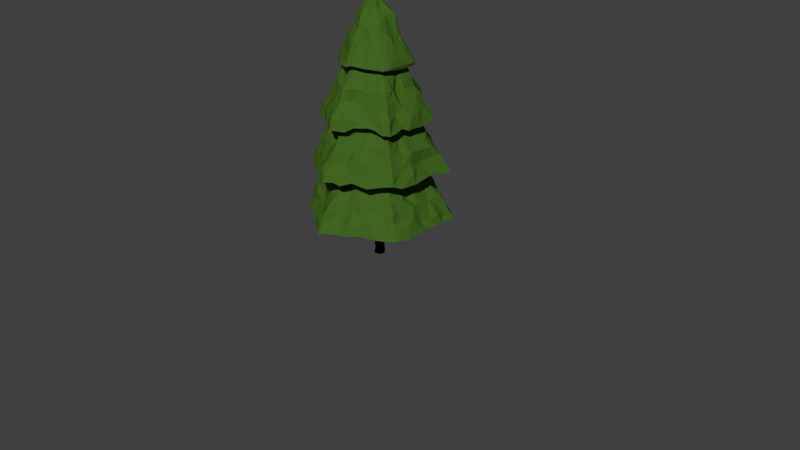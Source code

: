 # Source: Tree01_lwp.blend  (saved by Blender 2.76.0; exported with 4.5.12 LTS)
import bpy
from mathutils import Matrix  # noqa: F401  (used for matrix-valued properties, if any)

bpy.ops.wm.read_factory_settings(use_empty=True)
scene = bpy.context.scene
scene.name = 'Scene'

# ---- collections
col_collection_1 = bpy.data.collections.new('Collection 1'); scene.collection.children.link(col_collection_1)

# ---- materials (node trees are filled in below, after node groups)
mat_material = bpy.data.materials.new('Material')
mat_material.alpha_threshold = 0.0
mat_material.diffuse_color = (0.05411, 0.1293, 0.01449, 1.0)
mat_material.roughness = 0.5
mat_material_001 = bpy.data.materials.new('Material.001')
mat_material_001.alpha_threshold = 0.0
mat_material_001.diffuse_color = (0.02503, 0.004934, 0.001137, 1.0)
mat_material_001.roughness = 0.5

# ---- material node trees
mat_material.use_nodes = True; mat_material.node_tree.nodes.clear()
_N = mat_material.node_tree.nodes; _L = mat_material.node_tree.links
n0 = _N.new('ShaderNodeOutputMaterial'); n0.name = 'Material Output'; n0.location = (300, 300)
n1 = _N.new('ShaderNodeBsdfDiffuse'); n1.name = 'Diffuse BSDF'; n1.location = (10, 300)
n1.inputs[0].default_value = (0.05411, 0.1293, 0.01449, 1.0)
_L.new(n1.outputs[0], n0.inputs[0])
n0.is_active_output = True
mat_material_001.use_nodes = True; mat_material_001.node_tree.nodes.clear()
_N = mat_material_001.node_tree.nodes; _L = mat_material_001.node_tree.links
n0 = _N.new('ShaderNodeOutputMaterial'); n0.name = 'Material Output'; n0.location = (300, 300)
n1 = _N.new('ShaderNodeBsdfDiffuse'); n1.name = 'Diffuse BSDF'; n1.location = (10, 300)
n1.inputs[0].default_value = (0.02503, 0.004934, 0.001137, 1.0)
_L.new(n1.outputs[0], n0.inputs[0])
n0.is_active_output = True

# ---- world
world_world = bpy.data.worlds.new('World'); scene.world = world_world
world_world.color = (0.05088, 0.05088, 0.05088)
world_world.use_sun_shadow = False
world_world.sun_shadow_jitter_overblur = 0.0
world_world.cycles.sampling_method = 'MANUAL'
world_world.cycles.sample_map_resolution = 256

# ---- cameras
cam_camera = bpy.data.cameras.new('Camera')
cam_camera.clip_end = 100.0
cam_camera.lens = 35.0
cam_camera.sensor_width = 32.0
cam_camera.sensor_height = 18.0
cam_camera.ortho_scale = 7.314
cam_camera.dof.focus_distance = 0.0

# ---- meshes
me_circle = bpy.data.meshes.new('Circle')
me_circle.from_pydata([(-0.03657, 0.02112, 2.697e-05), (0.06567, -0.0464, 1.226e-06), (0.09233, -0.05529, 0.5403), (0.2459, 0.144, 2.45), (-0.6351, 0.3667, 1.719), (-0.6502, -0.3754, 1.706), (0.6426, -0.371, 1.713), (-0.00367, -0.4304, 1.899), (0.3614, -0.2086, 1.917), (0.3485, 0.2012, 1.937), (-1.641e-08, 0.8766, 1.153), (-0.7839, 0.4526, 1.136), (-0.7325, -0.4235, 1.172), (6.142e-08, -0.8781, 1.152), (0.7364, -0.4245, 1.177), (0.8, 0.4619, 1.126), (0.007022, 0.4953, 1.252), (-0.4299, 0.2521, 1.252), (-0.4276, -0.2469, 1.254), (0.4181, -0.2523, 1.26), (0.4421, 0.2472, 1.243), (0.003825, 0.9531, 0.5723), (-0.8349, 0.482, 0.5673), (-0.8049, -0.4647, 0.5815), (5.827e-08, -0.9816, 0.5602), (0.8275, -0.4777, 0.5708), (0.8396, 0.4847, 0.5651), (0.01062, 0.4764, 2.355), (0.002671, -0.4615, 2.356), (0.4157, 0.2411, 2.355), (-0.001671, 0.0003264, 3.137), (-0.001331, 0.05642, -0.0001527), (-0.02553, 0.01702, 3.577e-05), (0.08334, -0.04931, 0.2828), (0.2625, -0.0432, 2.446), (-0.3002, 0.5284, 1.751), (-0.3213, -0.5289, 1.736), (0.2988, -0.5279, 1.758), (0.6387, 2.98e-08, 1.713), (0.3134, 0.5209, 1.754), (-1.338e-09, 0.4832, 2.098), (0.4608, -0.2661, 2.127), (-0.4509, 0.2593, 2.055), (-0.4511, -0.2604, 2.12), (-0.3678, 0.04112, 1.901), (0.2238, 0.2893, 1.907), (-0.4941, 0.2774, 1.813), (-0.3717, 0.6551, 1.161), (-0.7861, 0.06754, 1.131), (0.3041, -0.6876, 1.172), (0.7718, 5.96e-08, 1.144), (0.4122, 0.652, 1.142), (-4.997e-09, 0.6832, 1.538), (0.5487, 0.3168, 1.508), (-0.00739, -0.658, 1.499), (0.5479, -0.32, 1.608), (-0.567, -0.3262, 1.508), (-0.2355, -0.3322, 1.274), (0.1927, -0.3699, 1.264), (-0.0004694, -0.6995, 1.203), (-0.002962, 0.6665, 1.21), (-0.6389, 0.3717, 1.219), (-0.4105, 0.711, 0.5756), (-0.8266, 8.941e-08, 0.5724), (-0.3916, -0.7139, 0.5786), (0.4251, -0.7024, 0.5756), (0.8336, -0.003273, 0.5696), (0.4232, 0.733, 0.5611), (0.607, 0.3505, 0.8909), (5.123e-08, -0.7225, 0.9058), (0.5799, -0.3376, 0.9625), (-0.1949, 0.3902, 2.359), (0.4273, -0.1801, 2.359), (-0.3838, -0.2032, 2.334), (-0.3072, 0.1765, 2.448), (0.4597, -0.2539, 0.5369), (-0.4384, -0.278, 0.5538), (-0.4694, 0.21, 0.5848), (-0.2435, 0.1406, 2.744), (-0.4812, -0.08471, 0.5865), (0.2272, -0.3778, 0.5532), (-0.2925, 0.3839, 0.554), (-0.2313, -0.4005, 0.5333), (0.3975, 0.04169, 0.551), (0.188, 0.3357, 2.34), (-0.3198, 0.5539, 0.9154), (-0.3092, -0.5356, 0.9028), (0.688, -0.0009899, 0.8282), (-0.6219, -0.08905, 0.8968), (0.3307, -0.5728, 0.9285), (-0.5732, -0.07885, 1.219), (0.2991, -0.5163, 1.233), (0.2957, 0.5122, 1.179), (-0.2906, -0.5443, 1.477), (0.2298, -0.4205, 1.841), (-0.1829, -0.4061, 1.845), (-0.2682, 0.3599, 2.103), (-0.1991, -0.3799, 2.105), (0.4072, 1.49e-08, 2.094), (-0.04486, -0.03013, -5.313e-05), (0.05875, 0.02986, -1.029e-05), (-0.06495, 0.02996, 0.5386), (-0.06166, -0.03546, 0.1401), (-0.2551, 0.1313, 2.447), (-0.1542, 0.6289, 1.738), (-0.6198, 0.1818, 1.734), (-0.554, -0.4349, 1.697), (0.1632, -0.6461, 1.71), (0.6166, -0.1709, 1.745), (0.4633, 0.4389, 1.744), (0.5235, 0.2944, 1.894), (-0.007559, 0.3529, 2.386), (0.008533, -0.5818, 1.967), (-0.5456, 0.315, 1.925), (0.3702, -0.1389, 1.897), (-0.5728, -0.3309, 1.72), (-0.1494, 0.7666, 1.198), (-0.7904, 0.3274, 1.128), (-0.6349, -0.5147, 1.152), (0.1972, -0.7866, 1.137), (0.7731, -0.3322, 1.142), (-1.07e-08, 0.7934, 1.346), (0.6835, 0.3938, 1.317), (0.006461, -0.7518, 1.322), (0.4668, -0.2706, 1.714), (-0.4766, -0.2752, 1.717), (0.7115, 0.3919, 1.151), (-0.4949, -0.2836, 1.232), (5.711e-08, -0.794, 1.185), (-0.7174, 0.4184, 1.153), (-0.2249, 0.8737, 0.5483), (-0.7871, 0.3416, 0.5941), (-0.6964, -0.5494, 0.5752), (0.1963, -0.8529, 0.5683), (0.8646, -0.2924, 0.5499), (0.6423, 0.6285, 0.5503), (0.7399, 0.4272, 0.742), (5.475e-08, -0.8889, 0.7657), (0.5385, -0.3122, 1.092), (-0.05431, 0.4624, 2.36), (0.7424, 0.4276, 0.6042), (-0.02281, 0.3051, 0.5482), (0.04438, -0.7026, 0.5328), (-0.002738, 0.4437, 2.418), (-0.122, -0.07044, 2.956), (-0.3556, 0.2073, 2.423), (0.1118, 0.06456, 2.949), (0.4136, -0.2398, 2.35), (4.078e-08, -0.1394, 2.955), (-0.03105, -0.06985, -0.000173), (-0.06431, -0.03539, 0.438), (-0.2709, -0.02578, 2.453), (-0.4159, 0.4797, 1.728), (-0.6164, -0.1625, 1.734), (0.4504, -0.44, 1.749), (0.6434, 0.1293, 1.706), (0.1788, 0.6318, 1.715), (0.3196, 0.1861, 2.298), (-0.006838, 0.6125, 1.938), (0.5267, -0.3041, 1.912), (-0.3076, 0.1747, 2.29), (-0.5196, -0.2984, 1.912), (0.4456, 0.2626, 1.877), (0.0001408, 0.645, 1.817), (-0.1949, -0.7827, 1.141), (0.1875, 0.7699, 1.154), (7.083e-10, 0.5215, 1.699), (-0.6651, 0.383, 1.298), (-0.002651, -0.5732, 1.665), (-0.1045, -0.4139, 1.27), (0.2906, -0.3328, 1.247), (0.4235, 0.09273, 1.26), (0.09215, 0.4056, 1.279), (0.5174, 0.2987, 1.25), (-0.6438, -0.3666, 1.172), (-0.5208, 0.3015, 1.232), (-0.5912, 0.6464, 0.5539), (-0.8466, -0.2201, 0.5606), (-0.2591, -0.8364, 0.5587), (0.6158, -0.6187, 0.5627), (0.4908, 0.2876, 1.066), (-0.0001788, 0.8581, 0.7269), (0.718, -0.4145, 0.7245), (-0.5358, 0.3094, 1.089), (-0.755, -0.4359, 0.754), (-0.004232, -0.4179, 2.405), (-0.3881, 0.2202, 2.386), (-0.03915, 0.689, 0.551), (0.09313, -0.002977, 0.5403), (0.06495, 0.03563, 0.4082), (2.914e-08, 0.1419, 2.957), (-0.3461, -0.2019, 2.481), (0.09288, -0.05363, 2.936), (0.1214, -0.2102, 2.741), (0.1158, -0.3427, 2.466), (0.2558, 0.03183, 2.657), (0.3988, -0.08511, 2.443), (0.3563, 0.1192, 2.507), (-0.1022, 0.177, 2.721), (-0.1862, 0.3569, 2.454), (-0.3417, -0.1302, 2.51), (-0.01825, -0.3818, 2.484), (0.1158, 0.2384, 2.769), (0.1306, 0.3049, 2.522), (-0.1765, -0.02909, 0.5518), (-0.6334, 0.00733, 0.5609), (-0.3759, 0.1073, 0.5978), (0.1254, -0.1959, 0.5601), (0.3991, -0.5209, 0.5596), (0.3137, -0.2682, 0.5696), (0.1412, -0.4534, 0.557), (-0.1585, 0.2243, 0.5369), (-0.295, -0.515, 0.542), (-0.09591, -0.3884, 0.5842), (0.6201, 0.004964, 0.5546), (0.4518, -0.1388, 0.567), (0.3014, 0.5258, 0.5587), (-0.1095, 0.3602, 2.325), (-0.1674, -0.2694, 2.459), (-0.1662, -0.3358, 2.414), (-0.289, 0.04134, 2.446), (0.1187, -0.29, 2.471), (0.05901, -0.4355, 2.372), (0.2713, 0.2786, 2.338), (-0.3837, 0.6646, 0.7575), (-0.2689, 0.4657, 1.089), (-0.2526, 0.6521, 0.8296), (-0.3658, -0.6335, 0.736), (-0.1595, -0.6413, 0.9128), (-0.4912, -0.4858, 0.9313), (0.7345, 9.686e-08, 0.7378), (0.526, 5.215e-08, 1.082), (0.6398, -0.1825, 0.9155), (-0.7263, 6.706e-08, 0.7329), (-0.5326, -0.04909, 1.085), (-0.6497, -0.1825, 0.9214), (0.2544, -0.433, 1.058), (0.3638, 0.6607, 0.7602), (0.267, 0.4625, 1.087), (0.1711, 0.6614, 0.9266), (-0.5018, 0.0009308, 1.228), (0.2932, -0.6049, 1.197), (0.147, -0.6001, 1.184), (0.261, 0.6401, 1.15), (0.1374, 0.5859, 1.221), (-0.2551, 0.4419, 1.222), (-0.3405, 0.5898, 1.162), (-0.01332, 0.6005, 1.232), (-0.2883, -0.6295, 1.175), (0.6078, 0.2341, 1.226), (-0.3385, -0.6078, 1.32), (-0.128, -0.5508, 1.507), (-0.4379, -0.4294, 1.534), (0.6689, 0.01233, 1.303), (0.4518, 0.008384, 1.692), (0.5512, -0.1645, 1.513), (-0.6809, -3.725e-09, 1.339), (-0.4837, -1.118e-08, 1.719), (0.4603, -0.411, 1.537), (0.1408, -0.573, 1.521), (0.4144, 0.4362, 1.49), (-0.2273, 0.3937, 1.704), (-0.4145, 0.3888, 1.509), (-0.1396, 0.5709, 1.52), (0.2415, -0.3864, 1.867), (0.1329, -0.485, 1.793), (-0.2711, 0.4562, 1.786), (-0.2219, -0.3703, 1.879), (-0.2545, -0.4686, 1.764), (0.4319, 0.01273, 1.857), (0.5449, 0.009222, 1.751), (0.4869, 0.142, 1.818), (-0.4934, 0.1073, 1.823), (-0.2751, 0.4765, 1.925), (-0.2272, 0.3278, 2.226), (-0.3467, 0.3108, 2.056), (-0.2543, -0.5232, 1.899), (0.6214, -0.002159, 1.843), (0.4161, 0.1244, 2.095), (-0.5592, -0.02017, 1.879), (-0.4408, -0.1247, 2.112), (0.2995, -0.4276, 1.885), (0.1149, 0.4445, 2.107), (-0.0419, -0.05482, 0.1351), (-0.06459, 0.00625, 0.4235), (0.1495, 0.5868, 1.935), (0.3692, -0.4133, 1.821), (-0.3159, 0.05152, 2.307), (-0.5295, -0.1819, 1.897), (0.6141, 0.08089, 1.846), (-0.1092, -0.3773, 2.202), (-0.08643, -0.5881, 1.917), (-0.4435, 0.3471, 1.902), (-0.5755, 0.1629, 1.784), (-0.5546, -0.2471, 1.792), (0.5508, -0.1518, 1.798), (-0.1348, 0.537, 1.772), (-0.4164, 0.3967, 1.748), (0.4396, 0.4404, 1.821), (0.136, 0.5396, 1.774), (0.09394, 0.4261, 1.825), (0.1201, -0.5425, 1.729), (-0.1306, 0.4926, 1.727), (-0.335, 0.3093, 1.693), (0.3164, 0.3441, 1.698), (0.1421, -0.517, 1.738), (-0.4536, -0.1355, 1.703), (0.4686, 0.1355, 1.711), (-0.3438, -0.3245, 1.703), (-0.1749, -0.6838, 1.305), (0.6283, -0.2088, 1.192), (0.7009, 0.1977, 1.223), (0.5052, 0.1479, 1.207), (-0.1089, -0.5101, 1.259), (0.5115, 0.4846, 1.166), (0.1344, 0.5286, 1.268), (0.158, -0.6548, 1.162), (0.5403, -0.4892, 1.187), (0.3641, -0.3344, 1.238), (-0.6498, -0.2039, 1.186), (0.1491, 0.5637, 1.104), (-0.554, 0.08315, 1.085), (-0.7195, -0.2123, 0.7289), (0.7508, 0.2123, 0.7475), (-0.1815, -0.739, 0.7356), (-0.1143, 0.5035, 1.062), (-0.6173, 0.4704, 0.7248), (-0.3004, 0.24, 2.408), (0.426, 0.406, 0.5409), (0.145, 0.6393, 0.5831), (0.05481, -0.001901, 0.1115), (0.001002, 0.0461, 0.09396), (0.01606, 0.03539, 0.139), (0.648, -0.1622, 0.5962), (0.6505, 0.1878, 0.5639), (-0.1325, 0.6427, 0.5756), (-0.2059, 0.1981, 0.5454), (0.2024, -0.6216, 0.5605), (0.4844, -0.4023, 0.5411), (-0.6505, 0.1878, 0.5718), (-0.6505, -0.1878, 0.5411), (-0.1906, 0.07771, 0.5761), (0.0724, -0.2258, 0.556), (-0.09455, 0.2597, 0.5725), (-0.1457, -0.1215, 0.5317), (-0.2195, 0.3228, 2.327), (0.3879, 0.06951, 2.327), (0.2274, -0.3657, 2.357), (0.7458, -0.2123, 0.7445), (-0.7382, 0.2123, 0.74), (0.1668, -0.7135, 0.718), (0.5901, 0.5687, 0.668), (-0.4989, 0.1201, 1.195), (0.5041, -0.1479, 1.203), (-0.4932, -0.4672, 1.324), (-0.6994, 0.2134, 1.259), (0.5467, 0.5132, 1.276), (0.4148, -0.1665, 1.887), (-0.4366, 0.1352, 1.88), (-0.1571, 0.5534, 1.922), (-0.36, -0.3909, 1.923), (-0.5403, 0.1457, 1.89), (0.1621, -0.6158, 1.837), (0.367, 0.3628, 1.892), (0.0009654, -0.07897, 3.857e-05), (-0.0826, -0.04609, 0.5403), (-0.009602, -0.1137, 0.5403), (-0.003535, 0.2936, 2.449), (-0.2294, -0.1662, 2.453), (0.007748, -0.288, 2.451), (0.2627, -0.107, 2.435), (0.001514, 0.7036, 1.751), (-0.6516, 0.2726, 1.699), (0.003162, -0.7353, 1.715), (0.6341, -0.2777, 1.719), (0.5589, 0.3827, 1.752), (0.6182, 0.3642, 1.734), (4.668e-08, -0.7081, 1.842), (0.2511, -0.1415, 2.446), (-0.6065, 0.3502, 1.837), (-0.2547, -0.1449, 2.457), (-0.3538, 0.2055, 1.927), (4.758e-08, -0.6843, 1.737), (-0.0001264, 0.4461, 1.854), (-0.007321, 0.8476, 1.177), (0.1159, -0.8054, 1.158), (-1.356e-08, 0.8466, 1.248), (-0.4159, 0.2368, 1.799), (5.919e-08, -0.8392, 1.244), (-0.4112, -0.2374, 1.8), (-0.4529, 0.1845, 1.235), (5.926e-08, -0.8391, 1.154), (-1.026e-09, 0.5479, 1.264), (0.732, 0.5417, 0.5675), (0.777, 0.4491, 0.6464), (-2.271e-09, 0.5452, 1.166), (5.651e-08, -0.9246, 0.663), (0.4926, -0.2839, 1.185), (-0.7642, 0.4412, 0.6339), (-0.4751, -0.2743, 1.168), (-0.4094, -0.2416, 2.337), (0.007836, 0.4661, 2.328), (-0.009721, -0.2991, 2.462), (-0.4105, -0.2194, 2.317), (0.179, -0.08058, 0.5395), (-0.7445, 0.4298, 0.6065), (-0.05251, -0.02922, 3.045), (0.06969, 0.04387, 3.008), (4.026e-08, -0.04368, 3.046), (-0.05394, -0.06981, 0.5403), (0.03356, -0.09739, 0.5403), (-0.005074, -0.08431, 0.2095), (-0.154, 0.2202, 2.447), (-0.1666, -0.1994, 2.45), (0.1036, -0.2309, 2.469), (-0.2349, -0.5886, 1.726), (0.3761, -0.4697, 1.763), (-4.858e-09, 0.5576, 2.012), (-0.001623, -0.5089, 2.115), (0.4904, -0.279, 2.021), (-0.1376, 0.3614, 1.886), (0.1806, -0.2917, 1.929), (-0.464, -0.269, 1.824), (0.5051, -0.2887, 1.799), (-0.4423, 0.6186, 1.161), (-0.7552, -0.1149, 1.159), (-0.3716, -0.67, 1.15), (0.4869, -0.6208, 1.136), (-2.145e-09, 0.5895, 1.611), (-0.6007, 0.3465, 1.467), (0.5177, 0.2989, 1.616), (-0.6235, -0.36, 1.431), (-0.1926, 0.3643, 1.269), (-0.4103, -0.0005794, 1.269), (0.182, 0.361, 1.275), (0.6071, -0.3719, 1.18), (0.5849, 0.317, 1.219), (0.8376, 0.121, 0.5661), (0.335, 0.7812, 0.5612), (0.5595, 0.323, 0.9805), (-0.00287, 0.7871, 0.8543), (0.6896, -0.3982, 0.8293), (-0.5933, 0.3426, 1.007), (-0.7022, -0.4083, 0.8619), (0.0811, 0.05501, 0.5403), (-0.5565, -0.3213, 0.5567), (0.004771, 0.2367, 2.828), (-0.2988, -0.1725, 2.634), (-0.1697, 0.09796, 2.841), (0.2594, 0.1505, 2.632), (0.2238, -0.1288, 2.759), (4.236e-08, -0.3334, 2.627), (0.1973, -0.1832, 2.677), (0.2607, 0.09563, 2.623), (-0.1731, 0.1666, 2.735), (-0.2189, -0.1128, 2.725), (0.002214, -0.2581, 2.728), (0.1722, 0.39, 2.358), (0.4009, -0.2466, 0.5451), (-0.2783, 0.4819, 0.5522), (-0.3809, 0.2344, 0.5529), (-0.07546, -0.1654, 0.536), (-0.03644, -0.4995, 0.5718), (-0.2891, -0.3672, 0.5604), (0.4082, 0.2108, 0.5563), (0.4646, -0.06655, 0.5741), (0.04113, 0.03637, 0.07419), (0.002901, 0.06029, 0.2444), (-0.01925, 0.04251, 0.2625), (0.02556, 0.5137, 0.5606), (0.2651, 0.4191, 0.554), (0.00239, 0.3777, 2.361), (0.4255, -0.1714, 2.34), (-0.4085, 0.7076, 0.6699), (-0.3003, 0.5245, 1.012), (-0.6311, 0.3644, 0.9084), (-0.3789, -0.6564, 0.6346), (-0.0778, -0.6823, 0.9096), (-0.3944, -0.5006, 0.9101), (0.7564, 1.08e-07, 0.6338), (0.5875, 0.001983, 0.9969), (0.6007, 0.2738, 0.8922), (-0.7842, -0.07944, 0.6755), (-0.6423, -0.2701, 0.9016), (-0.648, 0.08382, 0.8691), (0.3948, -0.6839, 0.6536), (0.5386, -0.4548, 0.8274), (0.3945, 0.6833, 0.6532), (0.305, 0.5291, 0.9344), (0.4214, 0.5314, 0.8263), (-0.6466, -0.05617, 1.174), (-0.5479, -0.2342, 1.22), (-0.5626, 0.09454, 1.166), (0.2364, -0.4095, 1.254), (0.3338, -0.5585, 1.216), (0.5244, -0.3881, 1.205), (0.234, -0.5465, 1.22), (0.1923, 0.4472, 1.282), (0.2418, 0.5871, 1.154), (0.3751, 0.4769, 1.207), (-0.2628, 0.3947, 1.261), (-0.2713, 0.5525, 1.203), (-0.5044, 0.3663, 1.197), (-0.2135, -0.4277, 1.259), (-0.3214, -0.5288, 1.195), (-0.4111, -0.417, 1.204), (0.4625, -0.01013, 1.227), (0.6522, 0.0005174, 1.219), (-0.05613, -0.5908, 1.507), (-0.3993, -0.5001, 1.461), (0.5182, -0.007624, 1.595), (0.5798, 0.2468, 1.528), (0.5919, -0.08226, 1.534), (-0.732, -1.863e-09, 1.245), (-0.5692, 0.06119, 1.516), (0.4, -0.5948, 1.234), (0.2534, -0.4389, 1.61), (0.2079, -0.5245, 1.516), (0.3643, 0.6309, 1.243), (0.2547, 0.4636, 1.579), (0.08465, 0.6402, 1.537), (-0.5075, 0.3637, 1.511), (-0.2211, 0.5474, 1.53), (0.4083, -0.3049, 1.821), (0.1637, 0.3554, 1.875), (0.2481, 0.4297, 1.795), (0.005802, 0.5654, 1.819), (0.3175, 0.396, 1.838), (-0.2012, 0.348, 1.88), (-0.004486, -0.5509, 1.791), (-0.313, -0.3981, 1.815), (0.4963, -0.01514, 1.773), (0.5001, 0.21, 1.835), (0.4706, -0.104, 1.807), (-0.3822, -0.02804, 1.884), (-0.5183, 0.001021, 1.81), (-0.4795, -0.2027, 1.837), (-0.2977, 0.5157, 1.827), (-0.2754, -0.5447, 1.844), (-0.2787, -0.358, 2.116), (0.3554, 1.118e-08, 2.189), (0.406, 0.2288, 2.093), (-0.4005, 0.008121, 2.085), (0.3951, -0.3103, 2.125), (0.1649, -0.4102, 2.11), (0.04138, 0.4691, 2.077), (0.2325, 0.3811, 2.088), (-0.06888, -0.04139, 0.2705), (-0.04129, -0.05445, 0.3337), (0.03311, -0.07699, 0.3554), (-0.004565, -0.08742, 0.3535), (-0.06876, 0.03973, 0.36), (-0.1258, 0.2335, 2.446), (0.2144, 0.1794, 2.453), (-0.2373, 0.5728, 1.741), (-0.6238, 0.0911, 1.734), (0.2307, -0.5683, 1.754), (0.6418, -0.09088, 1.71), (0.3656, 0.5029, 1.744), (0.4761, 0.2749, 2.008), (-0.0002035, 0.4543, 2.211), (0.3485, -0.2036, 2.261), (-0.3812, -0.2182, 2.234), (-0.2606, -0.2602, 1.914), (0.07475, -0.384, 1.9), (0.357, -0.05324, 1.913), (-0.451, 0.2582, 1.863), (-0.5207, -0.3059, 1.786), (0.5621, 0.3258, 1.77), (0.001964, 0.4975, 1.838), (-0.2436, 0.7076, 1.189), (-0.4809, -0.6104, 1.146), (0.7831, -0.1113, 1.135), (0.5367, 0.5874, 1.141), (-7.85e-09, 0.725, 1.434), (-0.5044, 0.291, 1.663), (0.6128, 0.3538, 1.423), (5.475e-08, -0.709, 1.424), (-0.5273, -0.3008, 1.602), (0.4418, -0.1713, 1.246), (0.5427, -0.3126, 1.215), (-0.5484, -0.3166, 1.186), (-0.3138, 0.7855, 0.5664), (-0.8208, 0.121, 0.5757), (-0.5316, -0.657, 0.5682), (0.3168, -0.7908, 0.5629), (0.6847, 0.3953, 0.8254), (0.003124, 0.6404, 1.038), (5.299e-08, -0.8134, 0.841), (-0.7032, 0.4058, 0.8416), (-0.5348, -0.3071, 1.052), (0.3639, 0.2821, 2.362), (0.4057, -0.2493, 2.339), (-0.007711, 0.06689, 0.5492), (-0.5702, 0.3203, 0.5357), (1.324e-08, 0.306, 2.61), (-0.1874, -0.1082, 2.854), (-0.2782, 0.1538, 2.611), (0.2053, 0.1185, 2.866), (0.2765, -0.1597, 2.618), (4.131e-08, -0.2168, 2.854), (-0.03499, -0.02739, 4.98e-06), (0.06769, 0.01165, -0.0001313), (-0.0002901, -0.07287, 0.109), (-0.2143, 0.1776, 2.447), (-0.2687, -0.1074, 2.463), (-0.03369, -0.2794, 2.448), (0.2252, -0.1674, 2.448), (0.2546, 0.1339, 2.457), (0.04592, 0.2808, 2.455), (-0.5325, 0.4074, 1.737), (-0.6231, -0.248, 1.727), (-0.1486, -0.6422, 1.719), (0.5575, -0.4203, 1.709), (0.6056, -0.3496, 1.837), (-0.2695, 0.1493, 2.383), (-0.5949, -0.3435, 1.829), (-0.304, 0.239, 1.911), (-0.1346, -0.3442, 1.904), (0.2842, -0.2281, 1.931), (0.08754, 0.4106, 1.873), (-0.5546, 0.32, 1.747), (-0.4335, -0.249, 1.87), (0.3955, 0.2359, 1.92), (4.421e-08, -0.4656, 1.882), (-1.269e-08, 0.7051, 1.772), (-0.6677, 0.5344, 1.121), (-0.1012, -0.8429, 1.137), (0.7812, 0.3338, 1.136), (0.09316, 0.798, 1.193), (-0.0003815, 0.4925, 1.809), (-0.7016, 0.405, 1.226), (0.3974, 0.2294, 1.79), (0.718, -0.4145, 1.237), (-0.3601, 0.298, 1.247), (-0.3936, -0.1398, 1.283), (-0.004469, -0.5834, 1.253), (-0.7289, 0.5363, 0.5711), (-0.814, -0.3631, 0.5795), (-0.1067, -0.9111, 0.5634), (0.737, -0.5488, 0.5627), (0.8341, 0.2724, 0.5655), (0.1957, 0.8478, 0.5693), (0.4706, 0.2717, 1.165), (-0.009579, -0.5709, 1.12), (0.7786, -0.4495, 0.6453), (-0.4896, 0.2845, 1.181), (-0.7692, -0.4441, 0.6379), (0.4291, 0.1758, 2.358), (0.4117, 0.2268, 2.33), (-1.967e-08, 0.8597, 0.5987), (-0.02984, 0.0453, 0.5403), (-0.7445, -0.4298, 0.6114), (0.008928, -0.1929, 0.5558), (3.444e-08, 0.05258, 3.051), (0.05854, -0.2346, 2.736), (0.05706, -0.3259, 2.559), (0.2641, -0.07177, 2.696), (-0.04817, 0.2166, 2.725), (-0.04315, 0.2746, 2.611), (-0.1714, 0.2034, 2.64), (-0.2117, 0.05173, 2.756), (-0.265, -0.07802, 2.607), (-0.1608, -0.1811, 2.737), (-0.1061, -0.2964, 2.633), (0.0479, 0.2747, 2.614), (-0.7445, 7.59e-08, 0.5929), (0.277, -0.2857, 0.5766), (-0.2193, 0.2942, 0.5223), (-0.3512, 0.6306, 0.5791), (-0.09113, 0.4698, 0.577), (-0.1863, -0.3155, 0.5692), (0.2741, -0.005678, 0.5477), (0.7445, 1.02e-07, 0.5828), (0.4625, 0.06676, 0.5377), (0.06592, 0.04342, 0.2823), (0.03756, 0.0305, 0.1772), (0.07971, -0.01727, 0.2873), (0.07851, 0.01032, 0.2882), (0.05404, -0.01293, 0.2124), (0.1371, 0.2375, 0.5396), (0.2616, 0.6378, 0.5714), (0.3604, 0.2874, 0.5617), (-0.2672, -0.3384, 2.345), (-0.05592, -0.4205, 2.391), (0.09498, -0.2672, 2.487), (0.05149, 0.361, 2.371), (-0.407, 0.6165, 0.8417), (-0.2833, 0.3834, 1.16), (-0.4664, 0.4857, 0.9243), (-0.2413, -0.6004, 0.916), (-0.5603, -0.4229, 0.9195), (0.6765, 0.07693, 0.8415), (-0.6906, 5.588e-08, 0.8287), (-0.4954, 1.118e-08, 1.181), (-0.6099, 0.2557, 0.8961), (0.3636, -0.6276, 0.7572), (0.4816, -0.4748, 0.9185), (0.07756, -0.6819, 0.9093), (0.2888, 0.6744, 0.8403), (0.2391, 0.5966, 0.9134), (0.5046, 0.4036, 0.9013), (-0.548, 0.0, 1.192), (-0.7216, -0.004597, 1.173), (0.3835, -0.4427, 1.22), (0.01567, -0.6555, 1.224), (0.2849, 0.4539, 1.207), (0.2194, 0.5528, 1.17), (-0.2786, 0.4825, 1.22), (-0.2664, -0.4636, 1.217), (-0.3657, -0.6334, 1.17), (-0.09909, -0.6423, 1.216), (0.5271, 0.01455, 1.233), (0.7016, 0.00152, 1.173), (0.5948, 0.1137, 1.225), (-0.2214, -0.382, 1.703), (-0.2156, -0.5379, 1.525), (-0.4962, -0.366, 1.52), (0.5903, -0.273, 1.483), (-0.4088, -0.06059, 1.831), (-0.5929, -0.08226, 1.535), (-0.5854, 0.205, 1.52), (0.3159, -0.5908, 1.402), (0.3611, -0.474, 1.511), (0.08539, -0.6405, 1.501), (0.3518, 0.5813, 1.374), (0.2037, 0.3902, 1.772), (0.2106, 0.5568, 1.53), (0.4797, 0.3374, 1.502), (-0.22, 0.3324, 1.782), (-0.3494, 0.4406, 1.515), (-0.06974, 0.6143, 1.521), (0.3654, -0.374, 1.837), (0.008426, -0.5026, 1.832), (0.2161, 0.3732, 1.844), (-0.2342, 0.3984, 1.865), (-0.3076, 0.3979, 1.831), (-0.07394, 0.5037, 1.811), (-0.1292, -0.4965, 1.803), (0.453, 0.06432, 1.84), (-0.4434, -0.0298, 1.851), (-0.5854, -0.006679, 1.747), (-0.03931, 0.4422, 2.092), (-0.2358, -0.4084, 2.006), (-0.1326, -0.2404, 2.374), (0.4221, 0.05736, 2.096), (0.4685, -0.1871, 2.126), (-0.4795, -2.421e-08, 2.01), (-0.4194, -0.06235, 2.101), (-0.3918, 0.1579, 2.121), (0.3286, -0.3423, 2.093), (0.05856, -0.4755, 2.112), (0.1561, 0.2758, 2.341), (0.1762, 0.4328, 2.089), (0.3468, 0.2747, 2.096), (-0.01998, -0.06132, 0.2769), (-0.06013, 0.03151, 0.2731), (-0.02923, 0.02497, 0.501), (0.007268, -0.06996, 0.2833), (0.03811, -0.05462, 0.4988), (0.02121, -0.0775, 0.2077), (-0.04379, 0.004399, 0.1135), (-0.04338, 0.02492, 0.2022), (-0.04119, 0.02269, 0.06905), (0.04712, 0.3489, 2.358), (0.2274, 0.517, 1.92), (0.3134, -0.2477, 2.251), (0.219, -0.2502, 2.305), (0.4264, -0.4035, 1.81), (-0.367, -0.1621, 2.284), (-0.3501, -0.07934, 2.31), (-0.474, -0.1571, 2.014), (0.4299, -0.1307, 2.135), (0.3181, -0.09577, 2.328), (0.325, -0.005585, 2.299), (0.3547, -0.1482, 2.265), (0.3908, 0.1104, 2.207), (0.3764, 0.05834, 2.22), (0.4922, 0.1795, 2.019), (0.5544, 0.2167, 1.896), (-0.2866, -0.2755, 2.203), (-0.1868, -0.2145, 2.369), (-0.1508, -0.5963, 1.825), (-0.1508, 0.3862, 2.185), (-0.1084, 0.3029, 2.396), (-0.07966, 0.3614, 2.336), (-0.3645, 0.2143, 2.191), (-0.247, 0.1938, 2.359), (-0.4893, 0.4142, 1.826), (-0.3306, 0.4194, 1.914), (-0.6164, 0.1723, 1.774), (-0.5665, 0.07691, 1.785), (-0.5668, 0.2163, 1.785), (-0.4335, -0.1616, 1.859), (0.5529, -0.07938, 1.765), (0.5772, 0.1726, 1.723), (0.5525, 0.1643, 1.76), (0.4308, 0.1751, 1.908), (-0.3601, -0.3777, 1.783), (-0.4423, -0.4214, 1.729), (-0.4606, -0.377, 1.743), (-0.1489, -0.5784, 1.791), (-0.07623, -0.4191, 1.887), (-0.1969, 0.4898, 1.765), (-0.07622, 0.6246, 1.805), (-0.3736, 0.351, 1.809), (-0.3404, 0.4415, 1.773), (-0.3808, 0.2837, 1.859), (-0.3122, 0.3125, 1.876), (0.4089, 0.4009, 1.851), (0.4654, 0.4496, 1.786), (0.3531, 0.4573, 1.795), (0.1404, 0.6306, 1.744), (0.06767, 0.602, 1.809), (0.07561, 0.3883, 1.839), (0.1407, -0.5883, 1.72), (0.2127, -0.5105, 1.77), (0.4616, -0.3367, 1.762), (0.3678, -0.2027, 1.816), (-0.1233, 0.5136, 1.61), (-0.1195, 0.449, 1.822), (-0.06649, 0.5216, 1.72), (-0.2937, 0.3143, 1.754), (-0.3887, 0.3288, 1.637), (-0.5978, 0.4372, 1.309), (-0.4571, 0.5008, 1.334), (0.3726, 0.3453, 1.599), (0.4168, 0.3019, 1.63), (0.08633, 0.5148, 1.606), (0.1227, 0.4563, 1.821), (0.04819, 0.4899, 1.7), (0.0919, 0.7355, 1.323), (0.2512, 0.6707, 1.352), (0.1273, -0.5204, 1.614), (0.1099, -0.4323, 1.811), (0.2335, -0.4162, 1.716), (0.05993, -0.5206, 1.71), (0.3878, -0.3717, 1.615), (0.4261, -0.3483, 1.647), (0.2847, -0.3576, 1.702), (0.5422, -0.5231, 1.241), (0.6114, -0.3507, 1.419), (0.5773, -0.4192, 1.324), (0.4806, -0.4957, 1.327), (-0.403, 0.1088, 1.793), (-0.4887, 0.02033, 1.681), (-0.4618, 0.1334, 1.682), (-0.5322, -0.1706, 1.57), (-0.4135, -0.1425, 1.804), (-0.4661, -0.2032, 1.71), (-0.4926, -0.06998, 1.677), (-0.7147, -0.208, 1.236), (-0.63, -0.179, 1.433), (-0.6626, -0.3801, 1.328), (-0.6528, -0.09677, 1.324), (0.5079, -0.1369, 1.616), (0.4685, -0.1122, 1.731), (0.4717, -0.06775, 1.713), (0.4653, 0.2689, 1.709), (0.7571, 0.2147, 1.158), (0.6549, 0.2903, 1.325), (0.6439, 0.09585, 1.321), (-0.3146, -0.303, 1.806), (-0.1107, -0.4918, 1.597), (-0.2493, -0.4342, 1.61), (-0.08766, -0.7324, 1.338), (0.686, -0.2831, 1.184), (0.7412, 0.2101, 1.2), (0.6856, 0.2802, 1.22), (0.6616, 0.1493, 1.214), (0.4568, 0.1602, 1.229), (0.4667, 0.199, 1.207), (-0.4219, -0.517, 1.149), (-0.1807, -0.7332, 1.151), (-0.07396, -0.7005, 1.17), (-0.07279, -0.5995, 1.258), (-0.2495, 0.6323, 1.205), (-0.002817, 0.7466, 1.21), (-0.5447, 0.4169, 1.182), (-0.6092, 0.4593, 1.139), (-0.4925, 0.5051, 1.167), (-0.4261, 0.3314, 1.253), (-0.3327, 0.3824, 1.243), (0.4568, 0.4635, 1.193), (0.6188, 0.3959, 1.185), (0.09251, 0.6692, 1.189), (0.07508, 0.7571, 1.197), (0.1191, 0.4908, 1.279), (0.1779, -0.7284, 1.134), (0.08663, -0.7105, 1.179), (0.5169, -0.4481, 1.181), (0.5581, -0.5242, 1.18), (0.4654, -0.2766, 1.263), (0.2947, -0.3644, 1.226), (-0.6125, 0.1683, 1.182), (-0.4761, -0.1538, 1.273), (-0.4967, -0.07275, 1.275), (0.42, 0.3922, 0.9788), (0.324, 0.3749, 1.114), (0.07206, 0.4846, 1.159), (0.07026, 0.58, 1.089), (0.2086, 0.5141, 1.096), (0.1782, 0.7629, 0.6298), (0.1967, 0.719, 0.8421), (0.08133, 0.7777, 0.7257), (0.1541, -0.6282, 0.9025), (0.1906, -0.4829, 1.074), (0.09749, -0.5132, 1.055), (0.4792, -0.415, 0.9932), (0.3993, -0.3822, 1.09), (0.4749, -0.3643, 1.098), (0.5951, -0.5763, 0.6578), (0.4797, -0.6203, 0.7278), (-0.5154, 0.1053, 1.185), (-0.5752, 0.1798, 0.9968), (-0.4974, -0.1515, 1.087), (-0.6719, -0.1974, 0.8176), (-0.7956, -0.2597, 0.6745), (-0.743, -0.1061, 0.7429), (0.5137, -0.1379, 1.192), (0.5165, -0.07638, 1.076), (0.538, -0.1698, 1.058), (0.5473, 0.1597, 1.098), (0.5775, 0.1694, 0.9978), (0.5574, 0.07638, 1.101), (0.8112, 0.2272, 0.6665), (0.6806, 0.1857, 0.8141), (0.7241, 0.3184, 0.7316), (-0.375, -0.3616, 1.128), (-0.4567, -0.4479, 1.014), (-0.2276, -0.5298, 1.044), (-0.2134, -0.8239, 0.6718), (-0.2699, -0.6798, 0.7313), (-0.1874, 0.5891, 0.9416), (-0.1159, 0.4766, 1.166), (-0.05091, 0.5465, 1.066), (-0.4018, 0.3579, 1.153), (-0.4617, 0.4328, 1.011), (-0.6331, 0.4893, 0.6282), (-0.5962, 0.4695, 0.8353), (-0.4568, 0.5789, 0.735), (0.04528, -0.3352, 2.454), (-0.3347, -0.06195, 2.391), (-0.2715, 0.1323, 2.47), (-0.4194, 0.1084, 2.362), (-0.4276, 0.1779, 2.359), (0.2692, 0.0559, 2.47), (0.3275, 0.1337, 2.4), (-0.1149, -0.2556, 2.476), (-0.1157, -0.2982, 2.458), (-0.2583, -0.157, 2.467), (-0.3502, -0.2828, 2.325), (0.01291, 0.3215, 2.408), (-0.08559, 0.2735, 2.398), (0.0007973, 0.4332, 2.336), (0.5584, 0.5373, 0.5334), (0.1832, 0.7518, 0.5994), (0.03431, 0.2972, 0.5554), (0.09271, 0.26, 0.5331), (0.0628, -0.009405, 0.4264), (0.06129, -0.0369, 0.1346), (-0.0232, 0.05087, 0.4108), (-0.02242, 0.02746, 0.06643), (0.03954, 0.05909, 0.3806), (0.01236, 0.05414, 0.4671), (0.01042, 0.04571, -3.662e-05), (0.0536, 0.02727, 0.2125), (0.5565, -0.1606, 0.5651), (0.7346, -0.144, 0.5774), (0.6453, -0.2935, 0.5986), (0.7547, 0.2295, 0.57), (0.5756, 0.3053, 0.5687), (0.6505, 0.09389, 0.5635), (0.2608, 0.1232, 0.5619), (0.2769, 0.07291, 0.5609), (-0.3788, -0.37, 0.5495), (-0.387, -0.4912, 0.5311), (-0.4937, -0.3961, 0.5877), (-0.1391, -0.5623, 0.5947), (-0.1708, -0.6768, 0.5431), (-0.0333, -0.656, 0.5383), (-0.2439, -0.6103, 0.5433), (-0.03371, -0.1884, 0.5435), (0.01614, -0.2906, 0.5879), (-0.07276, -0.2579, 0.5658), (-0.1874, 0.752, 0.5603), (-0.2374, 0.6044, 0.5798), (-0.4342, 0.3727, 0.5315), (-0.5584, 0.5373, 0.5573), (-0.5692, 0.4225, 0.5233), (-0.4401, 0.4893, 0.5472), (-0.3034, 0.2462, 0.5531), (-0.2571, 0.1576, 0.5816), (0.1077, -0.5397, 0.5428), (0.4174, -0.4016, 0.5283), (0.144, -0.125, 0.5423), (0.265, -0.1544, 0.5664), (-0.5458, 0.1394, 0.584), (-0.6505, 0.09389, 0.609), (-0.6531, 0.2777, 0.5544), (-0.5345, -0.1722, 0.5708), (-0.7691, -0.2161, 0.5521), (-0.6505, -0.2817, 0.5332), (-0.6548, -0.08398, 0.5721), (-0.3685, -0.1064, 0.569), (-0.2671, -0.1342, 0.5316), (-0.2642, -0.05943, 0.5524), (0.05905, 0.4107, 2.437), (0.1779, 0.2314, 2.608), (0.1473, 0.1639, 2.842), (0.07926, 0.2039, 2.866), (-0.05189, -0.404, 2.414), (-0.2213, -0.2144, 2.64), (-0.1887, -0.2983, 2.504), (-0.06773, -0.1173, 2.962), (-0.08087, -0.1722, 2.849), (-0.4216, -0.1617, 2.356), (-0.1966, 0.0333, 2.856), (-0.2059, -0.0333, 2.861), (-0.303, 0.2671, 2.433), (-0.108, 0.2537, 2.619), (-0.1134, 0.07179, 2.981), (-0.1049, 0.1379, 2.848), (0.409, 0.1445, 2.419), (0.3084, -0.0333, 2.637), (0.3565, 4.513e-06, 2.526), (0.08942, 0.0, 2.938), (0.179, -0.003372, 2.845), (0.3707, -0.2732, 2.365), (0.1721, -0.2274, 2.616), (0.09999, -0.2432, 2.62), (0.04236, -0.07337, 2.935), (0.08479, -0.1694, 2.828), (-0.08418, 0.3728, 2.503), (-0.0812, 0.4265, 2.427), (-0.3224, 0.09763, 2.525), (-0.4074, 0.236, 2.351), (-0.2972, -0.2402, 2.509), (-0.2932, -0.3205, 2.367), (0.3295, 0.2647, 2.433), (-0.07757, 0.166, 0.6094), (-0.1279, -0.1528, 0.5335), (0.06264, -0.03788, 0.4976), (0.2413, 0.288, 0.5774), (0.1716, 0.2179, 0.556), (0.2276, 0.1751, 0.5559), (-0.3567, 0.2814, 2.343), (0.4163, 0.06463, 2.317), (0.1614, 0.3903, 2.322), (-0.2422, 0.7972, 0.6554), (-0.2091, 0.6914, 0.794), (-0.1211, 0.7626, 0.7332), (-0.5171, -0.5008, 0.8297), (-0.4406, -0.5508, 0.7156), (-0.573, -0.5309, 0.7636), (0.7493, -0.1119, 0.7596), (0.7194, -0.3184, 0.7288), (-0.767, 0.2272, 0.6401), (-0.6704, 0.1974, 0.8166), (-0.703, 0.1061, 0.719), (0.1874, -0.7788, 0.6408), (0.1632, -0.6775, 0.8154), (0.2852, -0.7063, 0.7496), (0.08031, -0.776, 0.7245), (0.4547, 0.5753, 0.7325), (-0.5089, 0.2, 1.204), (0.111, -0.4616, 1.229), (0.1346, -0.5549, 1.188), (0.1747, -0.4472, 1.247), (0.3787, 0.4198, 1.216), (0.3184, 0.3948, 1.205), (-0.0715, 0.557, 1.219), (-0.1731, 0.4607, 1.245), (0.454, -0.1155, 1.197), (0.4699, -0.1999, 1.222), (-0.5426, -0.5238, 1.242), (-0.4569, -0.4333, 1.419), (-0.4372, -0.5677, 1.266), (-0.589, -0.4356, 1.314), (0.6256, -0.179, 1.431), (0.6781, -0.09677, 1.338), (0.6778, -0.2596, 1.28), (-0.6214, 0.179, 1.429), (-0.6928, 0.09268, 1.341), (0.1835, -0.7339, 1.243), (0.1638, -0.6536, 1.358), (0.252, -0.6555, 1.266), (0.4257, 0.5361, 1.319), (-0.1802, 0.714, 1.232), (-0.315, 0.6387, 1.288), (-0.1167, 0.7351, 1.357), (0.1163, -0.451, 1.848), (0.1699, -0.4195, 1.877), (0.07626, -0.4271, 1.881), (0.3082, 0.2523, 1.895), (0.3412, 0.3401, 1.863), (0.2629, 0.3396, 1.89), (-0.08886, 0.4015, 1.878), (-0.1308, 0.4543, 1.829), (-0.147, 0.4148, 1.855), (0.4155, -0.05933, 1.892), (-0.3727, 0.116, 1.896), (-0.1482, 0.5916, 1.823), (-0.1004, 0.4518, 1.991), (-0.4277, -0.4375, 1.818), (-0.3166, -0.3637, 2.006), (0.5584, -0.1675, 1.808), (0.4982, -0.139, 2.02), (0.5219, -0.1861, 1.876), (-0.4978, 0.1178, 2.024), (-0.5606, 0.0829, 1.841), (-0.5894, 0.2502, 1.864), (0.2688, -0.4946, 1.821), (0.002028, -0.07586, 0.4597), (-0.04899, -0.03227, 0.4907), (0.4121, 0.3117, 1.938), (0.2705, 0.4571, 1.917), (0.3514, 0.4411, 1.808), (0.07538, -0.4743, 1.997), (0.1749, -0.4336, 1.998), (0.2234, -0.5544, 1.825), (-0.4982, 0.2085, 2.02), (0.5345, -0.08358, 1.943), (0.5972, -0.08375, 1.828), (-0.4562, -0.3467, 1.931), (-0.05658, 0.5149, 2.007), (-0.2277, 0.4025, 1.996), (-0.2282, 0.5627, 1.83), (-0.4553, 0.07314, 1.868), (0.456, -0.2119, 1.844), (-0.3524, -0.3164, 1.822), (-0.2723, -0.3439, 1.877), (-0.1465, 0.3696, 1.866), (0.1572, -0.3847, 1.896), (-0.09671, 0.6846, 1.441), (-0.259, 0.5979, 1.45), (0.5045, 0.4402, 1.412), (0.2469, -0.6067, 1.443), (-0.6385, 0.2822, 1.331), (-0.6097, 0.05142, 1.422), (0.6529, -0.06111, 1.455), (0.7402, -0.104, 1.25), (0.542, -0.1858, 1.187), (0.533, -0.06937, 1.208), (-0.4793, -0.3496, 1.184), (-0.3627, -0.404, 1.224), (-0.3387, -0.3078, 1.248), (-0.1652, 0.5249, 1.217), (0.4596, 0.3439, 1.261), (0.2881, 0.3573, 1.229), (0.07593, -0.5699, 1.199), (-0.4538, 0.08459, 1.235), (0.6177, 0.4661, 0.8316), (0.5086, 0.6406, 0.5828), (0.0773, -0.7261, 0.8149), (0.2534, -0.6362, 0.821), (0.3065, -0.758, 0.6656), (-0.7024, 0.3017, 0.8042), (-0.7552, 0.1136, 0.633), (0.6815, -0.2961, 0.8233), (0.7086, -0.09871, 0.8395), (0.793, -0.1136, 0.6556), (-0.615, -0.4729, 0.8445), (-0.4067, -0.5282, 0.8044), (-0.4795, -0.6034, 0.6373), (-0.08594, 0.7411, 0.8252), (-0.3939, -0.02645, 2.342), (0.3864, 0.1716, 2.34), (-0.202, -0.3715, 2.358), (-0.241, 0.3422, 2.316), (0.08288, 0.1639, 0.586), (0.07605, -0.03005, 0.3554), (-0.005625, 0.06527, 0.354), (0.04456, 0.04872, 0.4427), (0.1827, 0.01468, 0.5215), (-0.3088, -0.2384, 0.5546), (-0.2303, -0.2925, 0.5586), (-0.1159, 0.3527, 0.564), (0.08077, -0.3646, 0.5909), (-0.3565, 0.1593, 0.5845), (-0.3774, 0.01578, 0.5979), (-0.3685, -0.05319, 0.593), (-0.3689, -0.188, 0.5742), (-0.1781, -0.09035, 0.5435), (-0.7445, -0.1075, 0.5413), (-0.5565, -0.241, 0.5726), (-0.7493, 0.2231, 0.5921), (-0.7445, 0.1075, 0.6036), (0.1893, -0.2065, 0.5675), (0.499, -0.58, 0.5616), (0.646, -0.4069, 0.5755), (0.1507, -0.7599, 0.555), (0.2792, -0.6985, 0.538), (0.2391, -0.5246, 0.5704), (-0.1571, 0.1097, 0.5826), (-0.6514, 0.4836, 0.5773), (-0.09306, 0.806, 0.6), (-0.1695, 0.467, 0.5788), (-0.1382, -0.3457, 0.5687), (-0.02254, -0.3756, 0.5788), (-0.01129, -0.8263, 0.5371), (-0.6554, -0.4616, 0.5979), (-0.4653, -0.591, 0.5579), (0.1805, 0.09122, 0.5471), (0.7445, 0.1075, 0.5395), (0.4895, 0.2585, 0.5687), (0.7445, -0.3224, 0.5412), (0.5565, -0.08032, 0.5507), (-0.04417, 0.05799, 0.3536), (0.08802, 0.007947, 0.353), (0.1168, 0.3509, 0.5358), (0.04088, 0.3991, 0.5357), (0.02181, 0.1985, 0.6154), (0.5803, 0.4416, 0.5456), (0.4149, 0.5535, 0.5681), (0.3478, 0.4418, 0.5295), (-0.2278, 0.1823, 2.465), (0.2962, -0.1869, 2.41), (0.344, -0.002388, 2.379), (-0.4238, 0.05922, 2.341), (-0.3818, 0.1613, 2.406), (0.2037, -0.1983, 2.472), (0.2007, -0.3107, 2.4), (0.3733, 0.2192, 2.343), (0.3117, 0.1829, 2.395), (0.1574, 0.2756, 2.415), (-0.06352, 0.5237, 1.175), (-0.1771, 0.4561, 1.122), (-0.206, 0.5244, 0.9833), (-0.2091, -0.6474, 0.804), (-0.0979, -0.7913, 0.7723), (-0.1125, -0.8763, 0.6688), (-0.1376, -0.4682, 1.177), (-0.1467, -0.588, 1.025), (-0.008827, -0.6257, 0.9875), (-0.41, -0.2965, 1.161), (-0.3011, -0.3804, 1.14), (-0.3231, -0.4868, 0.9964), (0.6904, 0.2961, 0.8286), (0.7777, 0.3408, 0.6465), (0.4894, 0.06894, 1.177), (0.5546, 0.2459, 0.9548), (0.5049, -0.05173, 1.184), (0.6087, -0.09357, 0.899), (-0.6699, -0.09871, 0.8164), (-0.8067, -0.3408, 0.6638), (-0.4685, -0.06894, 1.165), (-0.4977, -0.2283, 1.059), (-0.5744, -0.2515, 0.9936), (-0.5782, 0.03539, 0.976), (0.4343, -0.5548, 0.8329), (0.6145, -0.455, 0.7566), (0.6749, -0.4875, 0.6357), (0.1189, -0.4885, 1.181), (0.2229, -0.4006, 1.124), (0.2622, -0.6036, 0.9393), (0.08987, 0.7479, 0.8299), (0.1701, 0.4325, 1.159), (0.07793, 0.6751, 0.9712), (0.3911, 0.3414, 1.109), (0.283, 0.3814, 1.16), (0.3429, 0.4263, 0.9735), (-0.7169, -0.08911, 1.182), (-0.6875, -0.2956, 1.145), (-0.6418, -0.2859, 1.182), (-0.7278, 0.2415, 1.162), (-0.6848, 0.1092, 1.159), (0.4507, -0.5482, 1.176), (0.2728, -0.6805, 1.184), (0.1958, 0.5098, 1.24), (0.07524, 0.5691, 1.259), (0.173, 0.7319, 1.169), (0.4459, 0.5579, 1.167), (-0.3955, 0.3903, 1.229), (-0.2085, -0.5249, 1.234), (-0.04747, -0.4795, 1.249), (-0.177, -0.6964, 1.179), (-0.08633, -0.7799, 1.13), (-0.5525, -0.5179, 1.158), (-0.4515, -0.5719, 1.138), (-0.4115, -0.4827, 1.164), (0.5378, 0.06981, 1.232), (0.5564, 0.2405, 1.218), (0.7324, 0.3152, 1.173), (0.6967, -0.3686, 1.174), (0.6904, -0.09877, 1.149), (0.6116, -0.1187, 1.195), (-0.1808, -0.5814, 1.445), (-0.1064, -0.8084, 1.257), (-0.1105, -0.3944, 1.811), (-0.04964, -0.46, 1.727), (-0.05429, -0.5441, 1.606), (-0.4023, -0.289, 1.734), (-0.2644, -0.3528, 1.698), (-0.3313, -0.4238, 1.624), (0.6442, 0.1583, 1.443), (0.6482, 0.2685, 1.443), (0.432, 0.1049, 1.819), (0.403, 0.1815, 1.797), (0.4699, -0.2002, 1.708), (0.436, -0.01634, 1.812), (-0.6374, -0.08951, 1.437), (-0.6496, -0.2186, 1.357), (-0.7701, -0.3065, 1.147), (-0.5031, -0.225, 1.608), (0.6154, -0.5143, 1.161), (0.2919, -0.2788, 1.78), (0.4143, -0.239, 1.82), (0.05147, -0.4521, 1.805), (0.1998, -0.3714, 1.78), (0.1944, -0.4867, 1.617), (0.1621, 0.6361, 1.448), (0.07883, 0.6736, 1.43), (0.08528, 0.7718, 1.234), (0.05888, 0.4649, 1.813), (0.3301, 0.275, 1.798), (0.2479, 0.3084, 1.791), (0.3393, 0.4417, 1.56), (-0.4616, 0.4534, 1.432), (-0.367, 0.2728, 1.806), (-0.2106, 0.4508, 1.607), (0.3369, -0.3364, 1.895), (0.3683, -0.2594, 1.899), (0.386, -0.232, 1.784), (0.01837, -0.6315, 1.741), (0.154, 0.4036, 1.84), (0.2224, 0.5607, 1.746), (-0.4032, 0.2387, 1.911), (-0.4252, 0.4522, 1.74), (-0.5075, 0.3068, 1.77), (-0.08559, 0.6653, 1.778), (-0.1116, -0.4416, 1.838), (-0.05772, -0.4927, 1.843), (-0.155, -0.6029, 1.772), (-0.07233, -0.6332, 1.726), (-0.01185, -0.5784, 1.772), (-0.5108, -0.3677, 1.711), (0.5876, 0.08617, 1.732), (0.599, 0.3435, 1.747), (0.5145, 0.2971, 1.84), (0.5681, -0.3058, 1.738), (0.584, -0.0633, 1.725), (-0.3635, -0.2112, 1.909), (-0.5863, 0.2585, 1.73), (-0.2904, 0.364, 2.0), (-0.1397, -0.5029, 2.018), (-0.0109, -0.5474, 2.006), (-0.08823, -0.6553, 1.835), (-0.01114, -0.3172, 2.387), (-0.09813, -0.4761, 2.126), (-0.214, -0.2877, 2.184), (0.2971, 0.1208, 2.365), (0.3782, 0.218, 2.195), (0.3927, -0.05882, 2.105), (-0.4645, -0.06948, 2.002), (-0.5876, -0.2512, 1.823), (-0.3059, -0.0335, 2.389), (-0.3387, 0.0488, 2.176), (0.4458, -0.3324, 1.931), (0.5141, -0.3879, 1.826), (0.034, -0.3037, 2.394), (0.1129, -0.2561, 2.372), (0.2073, -0.3882, 2.122), (9.614e-05, 0.6375, 1.841), (0.2637, 0.2212, 2.334), (0.185, 0.3161, 2.197), (-0.0552, -0.03653, 0.2114), (-0.04778, -0.03049, 0.07264), (-0.03101, -0.05433, 0.07443), (-0.07795, -0.003568, 0.3584), (0.03685, -0.06053, 0.2389), (0.03225, -0.06653, 0.104), (0.05465, -0.06542, 0.2864), (-0.03209, -0.0562, 0.4497), (0.3175, 0.2388, 2.188), (0.06758, 0.4048, 2.205), (0.2033, 0.5719, 1.822), (0.1076, -0.4583, 2.132), (0.2484, -0.3198, 2.213), (-0.3377, 0.1545, 2.189), (-0.3876, -0.0814, 2.202), (-0.6392, -0.03732, 1.713), (-0.3605, -0.3054, 2.127), (-0.3773, 0.4859, 1.834), (-0.5188, -0.1473, 1.828), (0.5146, -0.167, 1.81), (0.3759, 0.08387, 1.894), (0.1314, 0.481, 1.783), (0.1437, 0.3648, 1.858), (0.3025, -0.3208, 1.92), (-0.0632, 0.5595, 1.615), (-0.3014, 0.3721, 1.592), (-0.5305, 0.544, 1.239), (0.1952, 0.488, 1.617), (0.2898, 0.7234, 1.147), (0.3026, -0.5006, 1.531), (-0.6808, -0.104, 1.218), (0.5435, 0.1155, 1.583), (0.7584, 0.1153, 1.155), (-0.4178, -0.3388, 1.638), (-0.1728, -0.4494, 1.594), (0.4711, 0.06772, 1.248), (-0.5557, -0.3936, 1.17), (-0.2035, -0.6282, 1.197), (-0.389, 0.4966, 1.166), (-0.5833, 0.245, 1.221), (0.1553, 0.5952, 1.011), (0.2818, 0.7153, 0.6361), (0.06449, -0.6146, 0.9877), (-0.5765, -0.1381, 0.9809), (0.7826, 0.1136, 0.6494), (-0.2951, -0.7383, 0.652), (-0.06064, 0.6125, 0.963), (-0.4784, 0.6015, 0.636), (0.3504, 0.2811, 2.327), (-0.06196, 0.4435, 2.323), (0.1536, 0.4733, 0.5805), (0.06389, -0.03825, 0.2092), (0.5565, -0.241, 0.5575), (0.5072, 0.152, 0.5339), (-0.1939, -0.4832, 0.5584), (-0.345, 0.3953, 0.5607), (-0.1262, 0.1323, 0.5896), (0.06956, -0.6024, 0.5442), (-0.02256, 0.1954, 0.6039), (0.07219, 0.03626, 0.4965), (0.003962, 0.07974, 0.5403), (0.1514, 0.1213, 0.5662), (-0.0527, -0.4534, 2.354), (-0.1097, 0.8879, 0.5775), (-0.6619, -0.5174, 0.6436), (0.8007, -0.2499, 0.6576), (-0.7534, 0.3408, 0.6319), (0.1046, -0.8626, 0.6594), (-0.4567, 0.1857, 1.199), (0.004902, -0.4937, 1.254), (0.3731, 0.2781, 1.256), (-0.05209, 0.4849, 1.243), (-0.4016, -0.308, 1.228), (0.08806, -0.7767, 1.237), (0.6619, 0.5071, 1.146), (-0.09699, 0.7921, 1.247), (-0.3333, -0.2399, 1.896), (-0.06342, 0.6123, 1.81), (-0.5186, -0.3958, 1.831), (0.5686, -0.2512, 1.813), (0.08165, -0.6439, 1.829), (0.427, 0.3754, 1.802), (0.002651, -0.006451, -4.086e-05)], [], [(1113, 410, 366), (1446, 377, 373), (1445, 614, 6, 374), (1444, 616, 5, 106), (114, 357, 1322, 8), (358, 1327, 381), (564, 1093, 624, 7), (1442, 622, 1342), (1439, 388, 13, 385), (386, 10, 384), (122, 15, 1440), (1081, 633, 14, 120), (631, 11, 117), (579, 1074, 892, 19), (1146, 1438, 127, 18), (1433, 396, 24, 133), (1437, 392, 16), (394, 26, 393), (1432, 398, 22, 131), (1431, 645, 25, 134), (1430, 647, 23, 132), (208, 1193, 80, 667), (592, 147, 1028), (403, 400, 1016), (649, 29, 648), (1427, 1203, 444), (1042, 188, 2), (344, 1183, 365), (1424, 1212, 593), (341, 1194, 101), (27, 139, 143), (456, 655, 600), (456, 656, 655), (72, 648, 1023), (446, 659, 658), (71, 1046, 199), (78, 661, 448), (78, 597, 661), (455, 663, 596), (455, 1012, 663), (449, 1009, 598), (999, 594, 77), (993, 1423, 980, 462), (670, 335, 187, 469), (591, 1414, 1048, 457), (212, 82, 1420), (977, 445, 76), (214, 83, 674), (1418, 969, 75), (677, 33, 1417), (216, 470, 1416), (1415, 1169, 71), (953, 412, 345), (176, 1413, 473, 62), (952, 471, 686), (178, 1411, 476, 64), (587, 440, 1412), (690, 930, 1237, 86), (929, 590, 443, 691), (437, 1410, 479, 66), (914, 442, 475, 695), (1409, 1249, 88), (179, 912, 485, 65), (697, 909, 236, 89), (1408, 1234, 69, 698), (438, 1407, 487, 67), (180, 439, 68, 701), (893, 493, 58, 170), (896, 240, 433), (883, 314, 884, 436), (494, 91, 704), (498, 92, 707), (1400, 864, 93, 716), (570, 877, 60), (503, 57, 169), (1402, 174, 1264), (309, 250, 426), (1399, 578, 56, 717), (1396, 513, 48, 425), (253, 50, 1398), (720, 850, 845, 514), (836, 168, 54, 724), (575, 429, 721), (827, 430, 53, 728), (518, 51, 1394), (424, 1392, 1089, 47), (1390, 428, 52, 731), (818, 816, 94, 732), (1389, 1133, 421), (809, 298, 568, 1339), (301, 1335, 529), (737, 804, 163, 526), (152, 1383, 537, 35), (268, 95, 738), (792, 1329, 46), (155, 289, 277, 38), (560, 40, 742), (290, 1350, 97), (562, 43, 1382), (745, 777, 540, 98), (775, 561, 41, 746), (748, 1380, 1357, 542), (1379, 786, 42, 749), (286, 1112, 37, 416), (156, 1376, 765, 39), (753, 1375, 1365, 546), (1374, 1352, 541, 754), (1365, 1374, 754, 546), (1372, 1042, 759), (150, 284, 1369), (603, 283, 1368), (1367, 283, 102), (371, 1363, 1376, 156), (3, 157, 1364), (765, 753, 546, 1116), (545, 282, 285), (613, 1359, 768, 154), (1357, 1379, 749, 542), (1358, 750, 286), (750, 1119, 281), (562, 769, 1380, 280), (769, 605, 1356, 770), (611, 1355, 288, 153), (370, 378, 561, 775), (1354, 747, 279), (541, 1352, 776, 278), (1351, 34, 774, 777), (376, 110, 779, 155), (778, 278, 745, 277), (1350, 780, 1382, 539), (1344, 1126, 273, 789), (380, 562, 368), (1348, 606, 290), (1347, 782, 612), (1346, 1345, 291), (1345, 743, 276), (42, 275, 292), (791, 555, 790, 293), (791, 46, 272), (533, 794, 295, 1385), (740, 534, 1342), (794, 1341, 108, 295), (1339, 796, 271, 532), (1337, 1341, 270, 796), (532, 271, 739, 797), (797, 1386, 9), (1335, 801, 738, 529), (36, 799, 800), (1333, 36, 268, 801), (1333, 801, 1334), (803, 554, 104, 296), (803, 296, 737), (804, 1330, 625, 163), (1328, 35, 266, 806), (811, 558, 810, 298), (810, 375, 1338, 568), (813, 299, 1387, 526), (556, 815, 301, 816), (812, 299, 813), (816, 301, 265), (817, 818, 732, 523), (1340, 154, 1323, 817), (1320, 819, 263, 522), (732, 1321, 523), (521, 575, 823, 262), (630, 166, 821), (823, 1319, 822, 303), (824, 521, 1318, 825), (824, 1392, 626), (825, 1318, 1135, 1089), (1315, 632, 858, 827), (826, 260, 1317), (629, 1313, 831, 165), (831, 1312, 1311, 832), (1310, 833, 259, 517), (1309, 834, 305, 835), (1308, 7, 168, 836), (1306, 1309, 835, 839), (838, 837, 258), (854, 1301, 1139, 256), (846, 721, 514), (844, 846, 845), (387, 575, 846), (858, 1298, 1297, 307), (855, 255, 512), (1307, 124, 1299), (860, 1296, 1295, 861), (861, 1295, 1140, 253), (1294, 1399, 252, 509), (508, 1291, 863, 251), (862, 308, 1293), (389, 125, 1292), (627, 1288, 309, 164), (865, 54, 1287, 309), (1283, 867, 311, 868), (1287, 93, 250), (1285, 866, 310), (1282, 714, 312, 871), (1277, 873, 1276, 874), (1278, 12, 174), (877, 116, 384, 886), (313, 169, 1275), (424, 47, 246, 880), (878, 1273, 502), (1273, 708, 245, 882), (496, 241, 316, 242), (1272, 573, 314), (887, 172, 16), (244, 315, 1270), (889, 385, 391, 128), (1268, 888, 316), (892, 318, 170, 19), (890, 704, 495), (49, 241, 1267), (495, 704, 318, 892), (896, 90, 702, 240), (425, 319, 1263), (1261, 897, 701, 489), (901, 1257, 1260, 238), (1258, 1406, 239), (1254, 1253, 907, 906), (181, 902, 642), (640, 1252, 911, 179), (1249, 914, 695, 484), (483, 1248, 1409, 235), (646, 183, 914), (638, 1245, 917, 177), (1246, 694, 234), (917, 483, 916, 322), (918, 1244, 693, 233), (1242, 919, 921, 920), (921, 232, 1243), (924, 1240, 1242, 231), (397, 138, 921), (927, 1238, 926, 323), (1239, 925, 641), (926, 692, 87, 230), (1237, 929, 229, 478), (1235, 399, 590, 929), (477, 1234, 1233, 228), (639, 1231, 931, 178), (932, 1229, 1163, 227), (1230, 1229, 324), (1226, 395, 587, 935), (934, 325, 1227), (472, 1217, 370, 1218), (1224, 1225, 223), (941, 221, 222), (222, 1222, 347), (471, 952, 953, 217), (402, 941, 949), (683, 219, 1168), (1216, 327, 412), (943, 74, 1216), (470, 1215, 328, 682), (1211, 1210, 958, 957), (1214, 955, 328), (329, 1416, 469), (465, 1207, 967, 215), (1425, 444, 188), (962, 762, 468), (763, 762, 962), (468, 331, 962), (331, 332, 965), (466, 676, 966), (466, 332, 676), (969, 1206, 640, 1190), (1204, 673, 214, 972), (970, 334, 971), (1203, 1174, 188, 444), (976, 1202, 584, 977), (980, 978, 213, 462), (1199, 213, 984, 983), (64, 212, 981), (1195, 988, 990, 989), (1197, 986, 670), (1196, 650, 187), (987, 1421, 460), (338, 994, 209, 458), (991, 336, 992), (1193, 993, 210), (1192, 1191, 337), (1191, 1200, 142), (209, 667, 1188, 996), (1189, 338, 1190), (998, 1187, 1186, 339), (80, 207, 1188), (1184, 666, 205, 1003), (1186, 405, 594), (1001, 340, 1002), (1182, 1004, 1006, 1005), (1181, 1180, 204, 1006), (1041, 1176, 1175, 344), (203, 1007, 665), (202, 1008, 665), (1008, 457, 203), (146, 1009, 407), (1168, 1428, 1011), (663, 664, 456), (663, 1012, 664), (144, 1014, 406), (144, 1015, 1014), (663, 456, 1015), (661, 662, 455), (661, 597, 662), (1021, 406, 30), (1021, 1017, 406), (661, 455, 1018), (199, 1019, 660), (1046, 1036, 1019), (198, 660, 454), (198, 1020, 660), (190, 1021, 654), (190, 1022, 1021), (198, 454, 1022), (192, 1026, 30), (192, 1027, 1026), (195, 453, 1027), (1029, 347, 452), (193, 1029, 452), (193, 1030, 1029), (148, 1031, 408), (148, 1032, 1031), (193, 452, 1032), (201, 656, 451), (201, 222, 656), (222, 347, 194), (147, 657, 599), (147, 72, 657), (143, 1033, 595), (143, 1034, 1033), (139, 71, 1034), (145, 1035, 597), (145, 1036, 1035), (191, 1037, 447), (29, 1039, 449), (1180, 206, 341), (1179, 460, 992), (1178, 1199, 983), (1177, 1211, 141), (1041, 344, 409), (1045, 682, 464, 973), (1175, 1182, 1005), (1174, 404, 188), (465, 996, 672), (215, 458, 996), (963, 1173, 189), (1171, 959, 1042), (1170, 1427, 444), (1165, 440, 181, 1051), (592, 1028, 347), (1048, 27, 457), (686, 954, 84), (1049, 130, 582), (1164, 1430, 132, 584), (1163, 1052, 1054, 1053), (1162, 443, 184, 1054), (1161, 1431, 134, 66), (1159, 441, 182, 1056), (1158, 1057, 131, 583), (484, 1058, 349, 1059), (1156, 1060, 133, 585), (1155, 1061, 350, 1062), (1154, 588, 137, 1063), (1077, 1075, 118, 571), (351, 135, 1153), (489, 351, 1064), (586, 136, 1152), (492, 1065, 352), (1150, 705, 636), (1148, 436, 173), (1072, 1437, 432), (1144, 581, 127), (1143, 1142, 353), (509, 1076, 354, 1077), (56, 431, 853, 1078), (1141, 1081, 120, 572), (1140, 1079, 1081, 1080), (1083, 355, 117, 48), (1139, 1082, 355, 1083), (1086, 1084, 119, 49), (429, 167, 1138), (260, 1136, 356, 1087), (1135, 1134, 1090, 1089), (1088, 116, 570), (1134, 574, 121, 1090), (1100, 531, 533, 357), (1133, 1093, 564), (1131, 1442, 563), (1130, 422, 622), (1127, 1102, 104, 554), (1128, 272, 358), (557, 1123, 1106, 108), (1104, 106, 36), (1110, 361, 105, 555), (1107, 1108, 1122), (419, 159, 1108), (1121, 42, 113, 1111), (1109, 361, 1110), (1120, 362, 107, 556), (1119, 1118, 362, 1112), (558, 1117, 1447, 109), (754, 541, 559, 1115), (559, 110, 1115), (548, 1373, 150), (365, 101, 757), (759, 1113, 549), (549, 550, 758), (1369, 551, 756), (284, 551, 1369), (547, 548, 150), (765, 1117, 558, 39), (1116, 363, 1117, 765), (751, 418, 1346, 1118), (363, 1447, 1117), (1118, 112, 362), (544, 1377, 1118, 1119), (1119, 1112, 281), (1112, 1120, 556, 37), (1109, 1121, 1111, 361), (747, 1109, 1110, 279), (749, 1121, 1109), (1381, 279, 1110, 555), (542, 1109, 747), (772, 746, 419, 1107), (1353, 772, 1107, 1122), (98, 1353, 1122), (277, 1123, 557, 38), (1122, 1108, 1106, 1123), (1122, 1123, 277), (1382, 43, 161, 1124), (1382, 1124, 1105), (743, 1105, 360, 276), (97, 539, 1105, 743), (538, 276, 360, 1104), (1103, 1125, 158, 359), (783, 742, 1125, 1103), (742, 40, 417, 1125), (537, 1127, 554, 35), (1126, 359, 273), (783, 1103, 1126), (273, 359, 1127, 537), (740, 535, 272, 1128), (359, 1102, 1127), (272, 46, 566), (1386, 269, 1100, 565), (534, 1128, 44), (1128, 358, 1101), (739, 531, 1100), (1131, 530, 798, 1130), (798, 422, 1130), (95, 530, 1131), (618, 267, 1131, 563), (735, 266, 803, 1098), (1131, 1130, 1442), (1098, 737, 1099), (737, 526, 569), (735, 1098, 1099), (735, 1099, 1132, 528), (803, 737, 1098), (528, 1132, 420), (1133, 1092, 1091, 1093), (1095, 809, 162), (809, 1339, 162), (734, 527, 1096), (527, 809, 1095), (524, 1096, 45), (1096, 1095, 1094), (1091, 733, 1093), (264, 1092, 1133), (731, 52, 574, 1134), (522, 263, 1134, 1135), (1089, 1088, 570, 47), (728, 53, 576, 1136), (1136, 122, 356), (519, 1317, 260, 725), (260, 1087, 725), (518, 1087, 573, 51), (722, 1395, 517, 1137), (724, 123, 1085), (54, 577, 724), (1137, 1086, 722), (517, 259, 1085, 1137), (514, 721, 1082, 1139), (515, 1086, 49), (1085, 1084, 1086), (721, 1138, 1082), (1139, 1083, 256), (512, 255, 1079, 1140), (55, 841, 718), (1140, 1080, 253), (253, 1141, 572, 50), (1076, 56, 1078, 354), (1080, 1141, 253), (252, 717, 56, 1076), (93, 509, 1077, 250), (250, 1077, 571, 426), (252, 1076, 509), (1142, 310, 435, 580), (354, 1075, 1077), (1286, 310, 1142), (507, 1286, 1143, 712), (712, 1143, 1073, 506), (506, 1073, 579), (505, 1280, 1402, 1144), (1143, 353, 1073), (1144, 1402, 1264, 581), (709, 504, 505, 1145), (503, 709, 1145, 1146), (503, 1146, 57), (245, 708, 1147, 1072), (1147, 501, 247, 1071), (706, 92, 499, 1069), (500, 1072, 432), (1072, 1147, 1437), (706, 1069, 1070), (497, 706, 1070, 1149), (499, 883, 1069), (1067, 242, 705, 1150), (240, 702, 492, 352), (91, 496, 1068), (496, 242, 1067), (493, 1068, 58), (1068, 1067, 1066), (1405, 61, 175), (701, 68, 586, 1152), (492, 894, 1065), (240, 352, 1151), (701, 1152, 489), (699, 489, 1064, 237), (237, 1064, 1153, 487), (1061, 1154, 1063, 350), (905, 698, 1154, 1061), (698, 69, 588, 1154), (89, 1255, 1155, 696), (1155, 1062, 696), (1255, 905, 1061, 1155), (485, 1156, 585, 65), (696, 1062, 1156, 485), (1062, 350, 1060, 1156), (695, 475, 589, 1157), (695, 1157, 1058), (693, 484, 1059, 233), (63, 482, 1158, 583), (695, 1058, 484), (233, 1059, 1158, 482), (1059, 349, 1057, 1158), (1055, 1159, 1056, 348), (232, 70, 1159, 1055), (87, 1160, 1055, 230), (70, 441, 1159), (1243, 232, 1055, 1160), (1243, 1160, 87), (479, 230, 1055, 1161), (1055, 348, 1431, 1161), (229, 691, 1162, 1052), (1163, 478, 229, 1052), (1163, 1053, 227), (476, 1164, 584, 64), (227, 1053, 1164, 476), (1053, 1054, 1430, 1164), (226, 1412, 1165, 1050), (687, 226, 1050, 224), (687, 85, 933, 226), (473, 1049, 582, 62), (224, 1050, 1049, 473), (944, 1219, 403, 1016), (1225, 686, 84), (1217, 592, 347), (947, 1224, 1223, 1167), (1166, 403, 1219), (1170, 1044, 1045, 1427), (219, 684, 1168), (684, 1428, 1168), (327, 1046, 345), (74, 186, 327), (1169, 1046, 71), (345, 1046, 1169), (1043, 682, 1045), (682, 1205, 464), (680, 1043, 1044), (470, 682, 1043), (677, 678, 1209, 1171), (959, 1425, 1042), (671, 82, 463, 1176), (757, 651, 593), (468, 1208, 1172), (961, 1426, 1172), (963, 964, 1173), (963, 189, 675), (465, 215, 996), (975, 76, 1175), (671, 1176, 1041), (1176, 463, 975, 1175), (1177, 670, 469, 1211), (211, 668, 1177, 343), (668, 81, 1197, 1177), (1178, 993, 462, 1199), (1197, 670, 1177), (210, 993, 1178), (207, 80, 1178, 342), (1000, 79, 1004, 1182), (80, 210, 1178), (207, 342, 410), (206, 77, 1179), (79, 206, 1180), (204, 1180, 341), (1039, 457, 1008), (1039, 591, 457), (1039, 1008, 449), (1038, 1168, 1013), (1037, 1038, 1013), (447, 1012, 455), (447, 1037, 1012), (1037, 1013, 1012), (1035, 1036, 944), (1034, 199, 1033), (1034, 71, 199), (595, 659, 446), (595, 1033, 659), (657, 72, 196), (599, 657, 450), (656, 222, 194), (451, 656, 456), (1032, 450, 192), (1032, 452, 450), (1031, 1032, 192), (408, 1031, 30), (1031, 192, 30), (1030, 347, 1029), (1030, 194, 347), (452, 1028, 147), (452, 347, 1028), (452, 599, 450), (452, 147, 599), (1027, 598, 146), (1027, 453, 598), (453, 449, 598), (1026, 1027, 146), (30, 1026, 407), (1026, 146, 407), (1025, 1023, 197), (1025, 196, 1023), (196, 72, 1023), (195, 1025, 197), (195, 1024, 1025), (1024, 196, 1025), (195, 197, 453), (1023, 648, 29), (197, 1023, 29), (453, 197, 449), (197, 29, 449), (1022, 448, 1021), (1022, 454, 448), (454, 78, 448), (654, 1021, 30), (660, 1020, 199), (1020, 1033, 199), (454, 660, 78), (1019, 1036, 145), (660, 597, 78), (660, 1019, 597), (1019, 145, 597), (1018, 596, 144), (1018, 455, 596), (406, 1018, 144), (406, 1017, 1018), (1017, 661, 1018), (1035, 944, 200), (662, 1035, 200), (662, 597, 1035), (1016, 400, 191), (200, 1016, 191), (662, 447, 455), (662, 200, 447), (200, 191, 447), (1015, 600, 148), (1015, 456, 600), (1014, 1015, 148), (406, 408, 30), (406, 1014, 408), (1014, 148, 408), (1013, 1011, 201), (1013, 1168, 1011), (664, 1013, 201), (664, 1012, 1013), (1011, 28, 201), (1011, 1428, 28), (664, 451, 456), (664, 201, 451), (1010, 446, 190), (1010, 202, 446), (407, 1010, 190), (407, 1009, 1010), (1009, 202, 1010), (407, 654, 30), (407, 190, 654), (665, 1008, 203), (202, 665, 446), (1007, 27, 143), (665, 595, 446), (665, 1007, 595), (1007, 143, 595), (79, 1181, 1004), (79, 1180, 1181), (1005, 1006, 204, 1183), (1001, 1184, 1003, 340), (177, 63, 666, 1184), (177, 1184, 1001), (652, 1001, 1002, 1201), (23, 638, 1001, 652), (445, 1185, 1000, 76), (1201, 1002, 1185, 445), (1002, 340, 1000, 1185), (205, 666, 1187, 998), (131, 22, 405), (666, 63, 583, 1187), (1187, 583, 131, 1186), (79, 205, 997, 206), (640, 179, 1189, 1190), (205, 998, 997), (998, 339, 997), (996, 995, 404), (1189, 208, 338), (969, 338, 458, 75), (1191, 133, 24, 1200), (1190, 338, 969), (208, 65, 1192, 337), (1192, 585, 133, 1191), (65, 585, 1192), (991, 668, 211, 336), (208, 337, 1193), (1421, 81, 668, 991), (992, 336, 1422, 1194), (372, 1111, 379, 4), (1194, 651, 101), (405, 1195, 989, 594), (176, 669, 988), (22, 637, 1195, 405), (637, 176, 988, 1195), (594, 987, 460, 77), (335, 985, 1196, 187), (989, 987, 594), (985, 130, 1429, 1196), (1196, 1429, 21, 650), (669, 62, 582, 985), (669, 985, 986), (459, 669, 986, 1197), (582, 130, 985), (1420, 82, 671, 1198), (1420, 1198, 213), (639, 178, 979, 1200), (983, 982, 653), (64, 981, 979), (178, 64, 979), (1200, 980, 142), (1201, 132, 23, 652), (979, 978, 980), (584, 1201, 977), (212, 64, 1202, 976), (82, 212, 976, 463), (64, 584, 1202), (1419, 674, 83, 973), (976, 977, 975), (973, 974, 1174, 1203), (1419, 973, 464), (970, 1204, 972, 334), (641, 437, 1204, 970), (437, 66, 673, 1204), (26, 641, 970, 140), (970, 971, 140), (971, 334, 1419, 1205), (333, 968, 1206, 969), (1206, 134, 25, 640), (214, 673, 968, 333), (83, 214, 1207, 465), (66, 134, 968), (675, 189, 1209, 678), (214, 333, 1207), (467, 675, 676), (100, 466, 966), (331, 965, 31), (1172, 963, 467), (1172, 964, 963), (468, 467, 331), (31, 962, 331), (0, 763, 962), (757, 101, 651), (756, 551, 1208), (1208, 551, 961), (678, 677, 679), (602, 330, 960), (966, 675, 678), (602, 100, 330), (1416, 470, 680, 1210), (1209, 189, 959), (469, 1416, 1210, 1211), (1211, 957, 141), (957, 958, 1170, 1212), (1212, 1426, 593), (956, 438, 681, 329), (650, 956, 329, 187), (67, 681, 438), (21, 642, 956, 650), (955, 135, 393, 1213), (1213, 393, 26, 140), (67, 1153, 1214, 681), (1214, 1153, 135, 955), (27, 401, 1415, 139), (216, 1215, 470), (216, 1214, 1215), (604, 103, 943, 1216), (954, 217, 1415), (367, 552, 953), (147, 592, 472, 72), (604, 1216, 412), (403, 951, 400), (73, 683, 951), (950, 948, 218), (380, 368, 950), (368, 413, 950), (948, 949, 218), (413, 606, 948), (29, 649, 1414, 591), (608, 947, 946), (946, 947, 1218), (186, 1220, 945), (1220, 220, 944), (943, 151, 220), (74, 943, 1220), (380, 950, 605), (151, 942, 220), (185, 941, 222), (402, 685, 941), (369, 685, 402), (414, 607, 1221), (1221, 1222, 221), (1221, 1217, 1222), (326, 939, 687, 940), (1223, 223, 1414), (608, 553, 1224), (609, 686, 1225), (22, 398, 938, 637), (689, 85, 687), (589, 939, 326), (475, 689, 939), (398, 589, 326, 938), (936, 634, 432, 688), (183, 646, 936, 937), (646, 17, 634, 936), (934, 1226, 935, 325), (442, 937, 475), (432, 1437, 1226, 934), (1437, 16, 395, 1226), (474, 1228, 933, 85), (432, 1227, 688), (432, 934, 1227), (474, 225, 1227, 1228), (1227, 325, 933, 1228), (690, 86, 1163, 1229), (228, 690, 1229), (588, 69, 477, 1230), (1230, 477, 228, 1229), (24, 396, 1231, 639), (396, 137, 1230, 1231), (1231, 1230, 324, 931), (1232, 169, 57, 1236), (644, 1435, 1275, 1233), (1233, 1275, 169, 1232), (1146, 18, 399, 1235), (1235, 929, 928), (1146, 1235, 928), (57, 1146, 928, 1236), (1236, 928, 929, 1237), (1237, 478, 86), (136, 586, 1238, 927), (586, 68, 481, 1238), (1238, 481, 1241, 926), (26, 394, 1239, 641), (394, 136, 927, 1239), (1239, 927, 323, 925), (171, 506, 1242, 1240), (922, 1240, 924), (180, 643, 20, 923), (68, 439, 1241, 481), (870, 171, 922), (439, 180, 923, 1241), (231, 920, 1243, 480), (579, 397, 919), (1242, 920, 231), (579, 919, 1242), (322, 916, 1244, 918), (916, 235, 88, 1244), (184, 443, 483, 917), (23, 647, 1245, 638), (483, 235, 916), (647, 184, 917, 1245), (915, 635, 433, 1246), (915, 1246, 234), (399, 18, 635, 1247), (433, 694, 1246), (443, 590, 1248, 483), (1248, 1247, 915, 1409), (590, 1247, 1248), (913, 646, 914, 321), (1151, 390, 646, 913), (694, 913, 321, 234), (433, 1151, 913, 694), (1251, 486, 1250, 912), (1249, 484, 88), (321, 914, 1249), (1250, 697, 89, 696), (441, 70, 486, 1251), (25, 645, 1252, 640), (645, 182, 1251, 1252), (138, 397, 19, 910), (170, 58, 1254), (70, 138, 910, 908), (19, 170, 909), (70, 908, 486), (1066, 1435, 644, 1253), (910, 909, 908), (58, 1066, 1253, 1254), (1254, 906, 236), (906, 907, 905, 1255), (906, 1255, 236), (903, 239, 700, 699), (903, 699, 237), (181, 440, 1256, 904), (700, 488, 699), (1256, 1258, 239, 903), (440, 1258, 1256), (320, 899, 1257, 901), (21, 181, 642), (904, 903, 902), (899, 172, 434, 1257), (587, 395, 899, 900), (434, 1260, 1257), (1258, 900, 320, 1406), (16, 172, 899), (587, 900, 1258), (1149, 1436, 1259, 898), (1436, 20, 643, 1259), (238, 898, 1261, 488), (1260, 898, 238), (1149, 898, 1260), (1261, 489, 488), (898, 1259, 897, 1261), (127, 895, 635, 18), (90, 896, 491), (319, 90, 491), (1262, 425, 48, 703), (491, 895, 127), (1265, 117, 11, 129), (1303, 1263, 12), (1303, 425, 1263), (1263, 1264, 174), (1266, 48, 117, 1265), (90, 490, 1266, 492), (1305, 427, 1267, 891), (704, 893, 318), (495, 892, 580), (14, 891, 317, 1284), (1284, 317, 890, 435), (1305, 891, 14), (890, 495, 435), (316, 888, 385, 889), (1268, 49, 119, 888), (385, 13, 391), (91, 494, 241, 496), (707, 92, 706, 1269), (707, 1269, 244), (247, 1270, 887, 392), (885, 1270, 60), (314, 573, 1440, 884), (165, 1271, 629), (886, 885, 877), (92, 498, 883, 499), (1440, 15, 126), (51, 573, 1272), (498, 243, 1272, 883), (1404, 501, 708, 1273), (1272, 314, 883), (11, 626, 879, 129), (502, 881, 175), (881, 634, 17), (1273, 882, 881), (129, 879, 878, 61), (878, 502, 61), (246, 47, 570, 876), (711, 504, 709, 1274), (711, 1274, 875), (59, 711, 875, 705), (164, 426, 1276, 873), (875, 1275, 636), (391, 1277, 874, 128), (426, 710, 1276), (13, 627, 1277, 391), (627, 164, 873, 1277), (248, 710, 1279, 872), (874, 711, 59), (1276, 1403, 874), (710, 426, 571, 1279), (1279, 571, 118, 1278), (504, 248, 872, 1280), (504, 1280, 505), (714, 507, 712, 1281), (436, 1282, 871, 173), (867, 1398, 869, 311), (249, 1282, 436), (249, 714, 1282), (871, 870, 20), (312, 870, 871), (15, 628, 1283, 126), (1398, 50, 713), (1283, 868, 126), (628, 859, 867, 1283), (884, 868, 249, 436), (713, 50, 572, 1285), (311, 869, 868), (1285, 572, 120, 866), (507, 713, 1285, 1286), (123, 577, 54, 865), (251, 716, 1287), (54, 508, 251, 1287), (13, 388, 1288, 627), (388, 123, 865, 1288), (54, 168, 1291, 508), (7, 618, 1290), (563, 1442, 1292, 862), (168, 1290, 1291), (1442, 1342, 389, 1292), (618, 563, 1293, 715), (864, 1294, 509, 93), (563, 862, 1293), (715, 1293, 1294, 864), (1293, 308, 1399, 1294), (1295, 1397, 510, 1140), (122, 576, 1296, 860), (576, 53, 511, 1296), (1296, 511, 1397, 1295), (122, 860, 861, 859), (9, 1386, 1297, 1298), (632, 1298, 858), (53, 430, 858, 511), (114, 8, 1307, 1299), (858, 307, 1397), (114, 1299, 856), (565, 114, 856, 1300), (1386, 565, 1300), (254, 857, 855, 510), (855, 512, 510), (1302, 852, 1301, 854), (852, 847, 720, 1301), (1301, 720, 514, 1139), (1302, 578, 847, 852), (431, 1302, 853), (56, 578, 1302), (1303, 853, 1302, 851), (306, 848, 719, 850), (125, 389, 848, 849), (534, 44, 719), (578, 125, 849, 1304), (1342, 534, 848), (1304, 849, 306, 847), (844, 1101, 381, 387), (257, 719, 844, 845), (633, 841, 842, 1305), (841, 723, 843), (723, 1395, 722), (55, 258, 841), (1305, 842, 843, 840), (834, 1308, 836, 305), (619, 421, 1306), (421, 1309, 1306), (8, 619, 1307), (55, 838, 258), (838, 1306, 837), (516, 1310, 517, 1395), (564, 1308, 834), (564, 834, 1309), (835, 305, 833, 1310), (1311, 727, 519, 725), (121, 574, 1312, 831), (574, 52, 520, 1312), (1312, 520, 727, 1311), (10, 386, 1313, 629), (386, 121, 831, 1313), (829, 620, 524, 726), (166, 630, 1314, 830), (524, 45, 726), (630, 383, 620, 1314), (52, 428, 828, 520), (428, 166, 830, 828), (1315, 1094, 9, 632), (830, 829, 828), (1315, 827, 304), (45, 1094, 1315, 1316), (1316, 304, 726), (45, 1316, 726), (726, 304, 1317, 519), (1318, 730, 1320, 1135), (304, 826, 1317), (262, 730, 1318), (167, 429, 521, 824), (11, 631, 824, 626), (521, 262, 1318), (822, 617, 420, 729), (824, 825, 1392), (575, 387, 1319, 823), (387, 381, 617, 1319), (820, 630, 821, 302), (729, 420, 302, 261), (1097, 630, 820), (523, 1321, 1389, 1322), (1097, 820, 420), (261, 302, 1320), (302, 819, 1320), (1322, 619, 8), (6, 613, 1340, 374), (416, 1323, 154), (815, 107, 373, 1324), (817, 523, 423), (1323, 818, 817), (1387, 525, 734, 1325), (37, 556, 816), (556, 107, 815), (569, 300, 814, 383), (526, 300, 569), (814, 620, 383), (625, 812, 813, 163), (156, 1326, 812), (46, 1329, 805, 566), (371, 812, 625), (375, 376, 1338), (39, 558, 811), (558, 109, 810), (525, 811, 527), (811, 298, 809), (266, 735, 736), (805, 807, 566), (296, 104, 1330, 804), (1327, 617, 381), (1328, 806, 297), (610, 297, 621), (152, 1328, 610), (297, 805, 1329), (266, 35, 554, 803), (104, 371, 1330), (529, 738, 1331, 1332), (624, 802, 618, 7), (733, 1332, 802, 624), (373, 612, 1334, 382), (1336, 106, 5, 115), (612, 1333, 1334), (799, 1336, 800), (95, 268, 798, 530), (36, 106, 799), (155, 38, 1341, 1337), (268, 800, 798), (531, 739, 271), (532, 797, 162), (155, 1337, 795), (376, 155, 795, 1338), (1338, 795, 568), (422, 536, 793, 622), (795, 1339, 568), (108, 374, 1340), (38, 557, 1341), (531, 794, 533), (1384, 740, 793), (567, 294, 536, 422), (1384, 793, 536), (793, 1342, 622), (793, 740, 1342), (1381, 741, 153), (611, 294, 115), (293, 790, 1343, 792), (790, 105, 372, 1343), (1343, 372, 4, 621), (292, 275, 1344, 789), (741, 555, 791), (555, 105, 790), (535, 791, 272), (791, 293, 46), (4, 379, 788, 610), (275, 96, 1344), (379, 113, 292, 788), (615, 103, 604, 787), (787, 412, 274), (552, 367, 111, 784), (160, 787, 786), (412, 784, 785, 274), (373, 377, 1347, 612), (552, 784, 412), (785, 783, 274), (1349, 97, 1345), (418, 1349, 1346), (377, 112, 291, 1347), (110, 559, 778, 779), (606, 413, 744), (369, 606, 1348), (413, 781, 744), (1350, 539, 97), (781, 780, 1350), (1352, 1351, 777, 776), (541, 278, 778), (3, 608, 1351), (157, 1351, 1352), (774, 773, 772, 1353), (370, 775, 773), (774, 1353, 540), (288, 771, 1354, 279), (771, 280, 748, 1354), (1354, 748, 542, 747), (161, 43, 562, 771), (161, 771, 288), (5, 616, 1355, 611), (562, 280, 771), (616, 161, 288, 1355), (562, 380, 605, 769), (103, 615, 160, 287), (605, 151, 1356), (769, 770, 1380), (419, 41, 543, 1358), (287, 1379, 1357), (750, 1362, 1119), (6, 614, 1359, 613), (614, 159, 1358, 1359), (1359, 1358, 286, 768), (561, 378, 607, 766), (41, 561, 766, 543), (1361, 1360, 1377, 1362), (369, 1348, 1360), (414, 1360, 1361), (285, 282, 753, 765), (158, 417, 545, 285), (111, 367, 609, 764), (158, 285, 1363), (40, 560, 1375, 545), (560, 111, 764, 1375), (609, 553, 1364, 752), (752, 1364, 1374, 1365), (32, 601, 1367, 761), (283, 755, 1366), (99, 1368, 1367), (758, 755, 411), (149, 603, 1368), (755, 550, 548), (1113, 1373, 550), (762, 547, 756), (761, 763, 32), (1366, 762, 102), (1370, 1417, 33, 1372), (1367, 102, 761), (150, 1369, 547), (1370, 760, 1371), (364, 1371, 603), (960, 1417, 1370), (1371, 760, 411, 603), (960, 1371, 1), (759, 2, 410), (150, 1114, 757, 284), (1364, 157, 1352, 1374), (1113, 366, 1373), (366, 409, 1373), (603, 411, 755), (548, 547, 1366), (1375, 764, 752, 1365), (1360, 1348, 418, 1377), (285, 765, 1376), (1378, 767, 1361, 1362), (766, 1378, 750), (154, 768, 286, 416), (770, 287, 1357, 1380), (160, 786, 1379), (278, 776, 777, 745), (288, 279, 1381), (775, 746, 772), (781, 368, 1382, 780), (774, 540, 777), (779, 289, 155), (290, 606, 744, 1350), (612, 782, 538, 415), (782, 291, 276, 538), (275, 786, 274, 96), (560, 742, 783), (785, 560, 783), (788, 292, 789, 1383), (788, 1383, 152), (1383, 789, 273, 537), (796, 270, 531, 271), (792, 621, 1329), (741, 535, 1384), (295, 1340, 1385), (808, 528, 420, 617), (739, 1386, 797), (798, 567, 422), (800, 115, 567), (296, 804, 737), (806, 736, 805), (1326, 39, 525, 1387), (1326, 1387, 299), (814, 1388, 524, 620), (300, 1325, 1388, 814), (1325, 734, 524, 1388), (819, 1390, 731, 263), (37, 816, 818), (1389, 421, 619), (302, 821, 1390, 819), (821, 166, 428, 1390), (262, 823, 1391, 730), (823, 303, 822, 1391), (1391, 822, 261, 1320), (826, 827, 728, 260), (1393, 829, 726, 519), (858, 430, 827), (828, 1393, 727), (1394, 832, 725, 518), (833, 836, 724, 259), (258, 837, 1395, 723), (837, 1306, 839, 1395), (1395, 839, 835, 516), (840, 515, 427, 1305), (1303, 851, 1396, 425), (843, 722, 515), (847, 850, 720), (850, 257, 845), (851, 1302, 854, 1396), (1396, 854, 256, 513), (855, 124, 718, 255), (1292, 125, 578, 1399), (1299, 124, 855), (307, 254, 1397), (1399, 717, 252), (251, 863, 1400, 716), (863, 1290, 864, 1400), (312, 1281, 1401, 870), (866, 1284, 435), (869, 714, 249), (713, 507, 869), (1281, 712, 506, 1401), (872, 1278, 174, 1402), (247, 876, 570, 60), (248, 504, 1403), (1274, 503, 313), (880, 246, 501, 1404), (880, 1404, 878), (882, 500, 432, 634), (885, 498, 707, 244), (1271, 243, 498, 885), (887, 497, 434, 172), (315, 1269, 497, 887), (242, 316, 889, 705), (1269, 706, 497), (317, 1267, 494, 890), (889, 128, 59), (894, 1266, 1265, 1405), (893, 91, 493), (1405, 1265, 129, 61), (895, 896, 433, 635), (490, 90, 319), (1262, 490, 319), (1406, 901, 238, 488), (320, 901, 1406), (902, 1407, 438, 642), (902, 903, 237, 1407), (907, 644, 1234, 1408), (1408, 698, 905), (907, 1408, 905), (917, 322, 918, 482), (908, 909, 697), (911, 912, 179), (912, 696, 485), (183, 442, 914), (915, 234, 1409), (917, 482, 177), (921, 138, 70, 232), (918, 233, 482), (1241, 923, 480, 692), (923, 922, 924, 480), (641, 925, 1410, 437), (924, 231, 480), (925, 323, 926, 1410), (1410, 926, 230, 479), (228, 1233, 930, 690), (929, 691, 229), (931, 324, 932, 1411), (930, 1236, 1237), (931, 1411, 178), (1411, 932, 227, 476), (325, 935, 1412, 933), (938, 326, 940, 1413), (937, 474, 689), (936, 225, 474), (938, 1413, 176), (1413, 940, 224, 473), (1414, 223, 84, 1048), (370, 34, 946, 1218), (605, 73, 942), (608, 1224, 947), (1415, 217, 345, 1169), (472, 1047, 72), (472, 346, 1047), (949, 684, 219), (941, 185, 949), (950, 218, 683), (951, 683, 1038), (1205, 1213, 140, 971), (328, 1205, 682), (328, 1213, 1205), (960, 330, 679, 1417), (681, 1416, 329), (1170, 444, 1426), (966, 679, 330), (215, 967, 1418, 75), (762, 756, 468), (964, 1426, 444), (467, 676, 332), (967, 333, 969, 1418), (979, 981, 1420, 978), (975, 977, 76), (977, 1201, 445), (982, 461, 409, 366), (990, 669, 459, 1421), (984, 461, 982), (986, 335, 670), (990, 1421, 987), (993, 337, 142, 1423), (211, 1040, 1422), (994, 208, 667, 209), (995, 207, 410, 2), (206, 997, 999, 77), (1188, 207, 995), (341, 1179, 992, 1194), (457, 1007, 203), (457, 27, 1007), (1009, 1008, 202), (1009, 449, 1008), (598, 1009, 146), (596, 1015, 144), (596, 663, 1015), (944, 1016, 200), (448, 1017, 1021), (448, 661, 1017), (199, 1046, 1019), (658, 1020, 198), (658, 659, 1020), (659, 1033, 1020), (446, 1022, 190), (446, 658, 1022), (658, 198, 1022), (657, 1024, 195), (657, 196, 1024), (450, 1027, 192), (450, 657, 1027), (657, 195, 1027), (655, 1030, 193), (655, 656, 1030), (656, 194, 1030), (600, 1032, 148), (600, 655, 1032), (655, 193, 1032), (28, 222, 201), (143, 139, 1034), (400, 1037, 191), (400, 1038, 1037), (29, 591, 1039), (1040, 343, 141, 1424), (342, 653, 410), (342, 983, 653), (1040, 1424, 593), (344, 1175, 1005, 1183), (1427, 1045, 973, 1203), (672, 996, 404), (961, 757, 1426), (684, 185, 28, 1428), (186, 1036, 1046), (346, 1167, 649, 1047), (1051, 181, 21, 1429), (954, 401, 1048), (1051, 1429, 1049), (1054, 184, 647, 1430), (1056, 182, 645, 1431), (349, 1157, 1432, 1057), (1157, 589, 398, 1432), (350, 1063, 1433, 1060), (1063, 137, 396, 1433), (351, 394, 393, 135), (1434, 1065, 175, 17), (1152, 394, 351), (352, 1065, 1434), (1066, 1067, 1150, 1435), (1070, 1069, 1148, 1436), (1436, 1148, 173, 20), (1437, 1071, 247, 392), (1147, 1071, 1437), (1084, 1439, 385, 119), (1145, 1144, 1438), (1073, 1074, 579), (1074, 580, 892), (853, 12, 1078), (841, 633, 1081), (1138, 167, 355), (1085, 123, 1439, 1084), (1088, 1441, 384, 116), (123, 388, 1439), (122, 1440, 356), (1090, 121, 386, 1441), (1090, 1441, 1088), (1094, 1095, 162, 623), (1093, 733, 624), (1102, 1443, 371, 104), (1099, 569, 383), (1100, 357, 114), (1101, 358, 381), (359, 158, 1443, 1102), (360, 1124, 1444, 1104), (158, 1363, 1443), (1124, 161, 616, 1444), (1106, 1445, 374, 108), (1108, 159, 614, 1445), (1108, 1445, 1106), (361, 1111, 372, 105), (362, 1446, 373, 107), (113, 379, 1111), (1115, 110, 376, 1447), (112, 1446, 362), (112, 377, 1446), (1447, 375, 109), (409, 365, 1114), (1447, 376, 375), (1443, 1363, 371), (1094, 623, 9), (1441, 386, 384), (167, 631, 117), (1078, 12, 118), (390, 1434, 17), (188, 404, 2), (410, 653, 366), (1003, 205, 79), (1422, 1040, 651), (1421, 459, 81), (1419, 214, 674), (679, 966, 678), (1216, 74, 327), (1038, 683, 1168), (683, 218, 219), (949, 185, 684), (605, 950, 73), (689, 474, 85), (692, 480, 87), (177, 482, 63), (700, 1406, 488), (705, 889, 59), (1403, 504, 711), (171, 1401, 506), (869, 507, 714), (310, 866, 435), (124, 55, 718), (427, 515, 49), (727, 1393, 519), (1391, 1320, 730), (733, 301, 529), (806, 266, 736), (95, 267, 618), (415, 538, 36), (750, 1378, 1362), (1377, 418, 751), (1114, 365, 757), (411, 760, 758), (549, 1372, 759), (759, 1042, 2), (1370, 758, 760), (762, 1366, 547), (550, 1373, 548), (545, 1375, 282), (1362, 1377, 544), (543, 766, 750), (766, 607, 767), (767, 607, 1361), (1356, 103, 287), (770, 1356, 287), (779, 778, 289), (610, 788, 152), (792, 1343, 621), (294, 1384, 536), (611, 153, 294), (800, 1336, 115), (610, 1328, 297), (1327, 808, 617), (805, 808, 807), (736, 735, 808), (527, 811, 809), (1323, 37, 818), (1322, 1389, 619), (1321, 94, 264), (420, 820, 302), (822, 729, 261), (1316, 1315, 304), (520, 828, 727), (830, 1314, 829), (832, 1311, 725), (838, 1307, 1306), (842, 841, 843), (843, 723, 722), (578, 1304, 847), (849, 848, 306), (850, 719, 257), (1300, 856, 857), (511, 858, 1397), (1297, 1300, 254), (628, 122, 859), (864, 1289, 715), (868, 869, 249), (1398, 713, 869), (872, 1279, 1278), (874, 1403, 711), (1276, 710, 248), (501, 876, 247), (881, 882, 634), (502, 1273, 881), (884, 1440, 126), (629, 1271, 886), (1271, 51, 243), (704, 91, 893), (492, 1266, 894), (1264, 319, 491), (1259, 643, 180), (900, 899, 320), (904, 1256, 903), (1253, 644, 907), (486, 908, 697), (910, 19, 909), (909, 1254, 236), (912, 1250, 696), (923, 20, 922), (930, 1232, 1236), (475, 937, 689), (936, 688, 225), (637, 938, 176), (940, 687, 224), (609, 367, 952), (941, 685, 221), (1036, 945, 944), (945, 1220, 944), (472, 1218, 346), (400, 951, 1038), (73, 950, 683), (952, 367, 953), (953, 552, 412), (954, 471, 217), (1212, 1170, 1426), (1210, 680, 958), (466, 965, 332), (966, 676, 675), (1205, 1419, 464), (83, 672, 974), (463, 976, 975), (1200, 979, 980), (1198, 671, 984), (986, 985, 335), (1194, 1422, 651), (1189, 65, 208), (999, 1186, 594), (1183, 204, 365), (365, 341, 101), (1425, 188, 1042), (1044, 1043, 1045), (327, 186, 1046), (1218, 947, 346), (1222, 1217, 347), (686, 471, 954), (1065, 1405, 175), (58, 1068, 1066), (1068, 496, 1067), (1074, 1142, 580), (718, 841, 1081), (1137, 1085, 1086), (724, 577, 123), (1087, 356, 573), (1136, 576, 122), (1092, 94, 1091), (45, 1096, 1094), (1096, 527, 1095), (420, 1132, 1097), (1099, 737, 569), (565, 1100, 114), (44, 1128, 1101), (1126, 1103, 359), (1125, 417, 158), (1118, 1346, 112), (1116, 754, 363), (550, 549, 1113), (1113, 759, 410), (758, 1370, 549), (756, 547, 1369), (1373, 409, 1114), (754, 1115, 363), (546, 754, 1116), (1377, 751, 1118), (1362, 544, 1119), (1112, 362, 1120), (749, 42, 1121), (542, 749, 1109), (1107, 419, 1108), (746, 41, 419), (745, 1122, 277), (745, 98, 1122), (1105, 1124, 360), (539, 1382, 1105), (538, 1104, 36), (96, 783, 1126), (358, 272, 566), (534, 740, 1128), (357, 533, 1129), (533, 1385, 1129), (1129, 1385, 423), (269, 739, 1100), (267, 95, 1131), (1132, 1099, 1097), (734, 525, 527), (524, 734, 1096), (1091, 265, 733), (264, 94, 1092), (94, 265, 1091), (421, 1133, 564), (263, 731, 1134), (1320, 522, 1135), (1089, 1090, 1088), (260, 728, 1136), (725, 1087, 518), (259, 724, 1085), (722, 1086, 515), (1082, 1138, 355), (721, 429, 1138), (513, 1083, 48), (256, 1083, 513), (1079, 718, 1081), (255, 718, 1079), (510, 512, 1140), (1080, 1081, 1141), (353, 1142, 1074), (1143, 1286, 1142), (1145, 505, 1144), (1146, 1145, 1438), (708, 501, 1147), (500, 245, 1072), (1069, 883, 1148), (1148, 883, 436), (434, 497, 1149), (493, 91, 1068), (1065, 894, 1405), (702, 90, 492), (433, 240, 1151), (1151, 352, 1434), (489, 1152, 351), (699, 488, 489), (67, 487, 1153), (1064, 351, 1153), (1058, 1157, 349), (88, 484, 693), (479, 1161, 66), (1052, 1162, 1054), (691, 443, 1162), (86, 478, 1163), (1050, 1165, 1051), (1412, 440, 1165), (1050, 1051, 1049), (84, 954, 1048), (942, 73, 1166), (220, 942, 1166), (947, 1167, 346), (72, 1047, 648), (680, 470, 1043), (680, 1044, 1170), (1209, 959, 1171), (33, 677, 1171), (1208, 961, 1172), (467, 468, 1172), (1173, 964, 444), (467, 963, 675), (215, 75, 458), (672, 83, 465), (1174, 672, 404), (1175, 76, 1182), (461, 1041, 409), (461, 671, 1041), (343, 1177, 141), (651, 1040, 593), (211, 343, 1040), (342, 1178, 983), (341, 206, 1179), (1179, 77, 460), (204, 341, 365), (1004, 1181, 1006), (76, 1000, 1182), (638, 177, 1001), (339, 1186, 999), (1186, 131, 405), (667, 80, 1188), (458, 209, 996), (404, 995, 2), (996, 1188, 995), (179, 65, 1189), (337, 1191, 142), (80, 1193, 210), (1193, 337, 993), (460, 991, 992), (460, 1421, 991), (988, 669, 990), (176, 62, 669), (989, 990, 987), (81, 459, 1197), (213, 1198, 984), (462, 213, 1199), (653, 982, 366), (983, 984, 982), (24, 639, 1200), (584, 132, 1201), (973, 83, 974), (968, 134, 1206), (673, 66, 968), (1207, 333, 967), (965, 466, 100), (332, 331, 467), (1172, 1426, 964), (31, 0, 962), (468, 756, 1208), (1, 602, 960), (100, 966, 330), (141, 957, 1212), (642, 438, 956), (187, 329, 469), (328, 955, 1213), (216, 681, 1214), (1215, 1214, 328), (217, 953, 345), (401, 954, 1415), (412, 327, 345), (403, 73, 951), (950, 413, 948), (948, 402, 949), (948, 606, 402), (606, 369, 402), (218, 949, 219), (592, 1217, 472), (1217, 378, 370), (34, 608, 946), (944, 220, 1219), (1219, 220, 1166), (186, 74, 1220), (1036, 186, 945), (943, 103, 151), (1220, 943, 220), (151, 605, 942), (28, 185, 222), (369, 414, 685), (1221, 607, 378), (685, 1221, 221), (685, 414, 1221), (1223, 1224, 223), (649, 1223, 1414), (608, 3, 553), (1224, 553, 1225), (553, 609, 1225), (939, 689, 687), (589, 475, 939), (442, 183, 937), (688, 1227, 225), (324, 1229, 932), (137, 588, 1230), (1233, 1232, 930), (69, 1234, 477), (1234, 644, 1233), (926, 1241, 692), (922, 171, 1240), (20, 870, 922), (919, 397, 921), (579, 19, 397), (506, 579, 1242), (480, 1243, 87), (920, 921, 1243), (1244, 88, 693), (590, 399, 1247), (1247, 635, 915), (390, 17, 646), (234, 321, 1249), (486, 697, 1250), (182, 441, 1251), (1252, 1251, 911), (909, 170, 1254), (236, 1255, 89), (181, 904, 902), (395, 16, 899), (440, 587, 1258), (434, 1149, 1260), (581, 491, 127), (1264, 491, 581), (425, 1262, 319), (12, 1263, 174), (1263, 319, 1264), (703, 48, 1266), (490, 703, 1266), (435, 495, 580), (891, 1267, 317), (427, 49, 1267), (888, 119, 385), (241, 49, 1268), (241, 1268, 316), (244, 1269, 315), (60, 1270, 247), (885, 244, 1270), (392, 887, 16), (1270, 315, 887), (165, 1394, 1271), (1394, 51, 1271), (384, 629, 886), (10, 629, 384), (877, 885, 60), (886, 1271, 885), (243, 51, 1272), (61, 502, 175), (175, 881, 17), (879, 424, 880), (626, 424, 879), (879, 880, 878), (570, 116, 877), (501, 246, 876), (875, 1274, 313), (705, 875, 636), (636, 1275, 1435), (875, 313, 1275), (128, 874, 59), (1278, 118, 12), (714, 1281, 312), (173, 871, 20), (859, 1398, 867), (126, 868, 884), (866, 120, 1284), (1284, 120, 14), (1286, 1285, 310), (309, 1287, 250), (1287, 716, 93), (1288, 865, 309), (1290, 1289, 864), (1289, 618, 715), (168, 7, 1290), (1290, 618, 1289), (1291, 1290, 863), (862, 1292, 308), (15, 122, 628), (307, 1297, 254), (1297, 1386, 1300), (632, 9, 1298), (254, 1300, 857), (857, 856, 855), (431, 56, 1302), (12, 853, 1303), (848, 534, 719), (389, 1342, 848), (844, 387, 846), (719, 44, 844), (44, 1101, 844), (845, 846, 514), (841, 258, 723), (14, 633, 1305), (124, 1307, 838), (1307, 619, 1306), (55, 124, 838), (564, 7, 1308), (421, 564, 1309), (516, 835, 1310), (1314, 620, 829), (631, 167, 824), (1319, 617, 822), (429, 575, 521), (1097, 383, 630), (732, 94, 1321), (423, 523, 1129), (1129, 523, 1322), (1323, 416, 37), (613, 154, 1340), (1340, 817, 423), (301, 815, 1324), (1324, 373, 382), (94, 816, 265), (1387, 1325, 300), (526, 1387, 300), (812, 1326, 299), (156, 39, 1326), (371, 156, 812), (163, 813, 526), (810, 109, 375), (525, 39, 811), (805, 736, 808), (566, 807, 1327), (807, 808, 1327), (152, 35, 1328), (4, 610, 621), (621, 297, 1329), (1330, 371, 625), (738, 95, 1331), (529, 1332, 733), (1332, 1331, 802), (612, 415, 1333), (415, 36, 1333), (382, 1334, 1324), (1324, 1334, 1335), (1334, 801, 1335), (799, 106, 1336), (268, 36, 800), (1339, 532, 162), (623, 797, 9), (162, 797, 623), (795, 1337, 796), (795, 796, 1339), (295, 108, 1340), (270, 1341, 794), (1341, 557, 108), (531, 270, 794), (1384, 535, 740), (153, 741, 294), (5, 611, 115), (115, 294, 567), (1381, 555, 741), (535, 741, 791), (1344, 96, 1126), (113, 42, 292), (787, 604, 412), (160, 615, 787), (42, 786, 275), (784, 111, 785), (274, 783, 96), (291, 1345, 276), (1345, 97, 743), (112, 1346, 291), (1346, 1349, 1345), (1347, 291, 782), (418, 1348, 1349), (1349, 1348, 290), (413, 368, 781), (744, 781, 1350), (559, 541, 778), (608, 34, 1351), (157, 3, 1351), (34, 370, 773), (34, 773, 774), (540, 1353, 98), (151, 103, 1356), (286, 750, 281), (159, 419, 1358), (1358, 543, 750), (607, 414, 1361), (414, 369, 1360), (417, 40, 545), (1363, 285, 1376), (764, 609, 752), (553, 3, 1364), (1366, 755, 548), (149, 1368, 99), (1367, 1368, 283), (149, 364, 603), (755, 758, 550), (32, 763, 0), (601, 99, 1367), (960, 1370, 1371), (1, 1371, 364), (33, 1171, 1372), (1171, 1042, 1372), (1370, 1372, 549), (102, 762, 761), (763, 761, 762), (603, 755, 283), (283, 1366, 102), (282, 1375, 753), (766, 767, 1378), (286, 281, 1112), (287, 160, 1379), (280, 1380, 748), (153, 288, 1381), (773, 775, 772), (289, 778, 277), (368, 562, 1382), (1349, 290, 97), (785, 111, 560), (786, 787, 274), (46, 293, 792), (294, 741, 1384), (1385, 1340, 423), (739, 269, 1386), (798, 800, 567), (801, 268, 738), (802, 95, 618), (1331, 95, 802), (297, 806, 805), (808, 735, 528), (298, 810, 568), (265, 301, 733), (301, 1324, 1335), (1321, 264, 1389), (1389, 264, 1133), (626, 1392, 424), (1392, 825, 1089), (304, 827, 826), (828, 829, 1393), (165, 831, 1394), (831, 832, 1394), (305, 836, 833), (840, 843, 515), (846, 575, 721), (847, 306, 850), (856, 1299, 855), (1397, 254, 510), (859, 861, 1398), (1398, 861, 253), (308, 1292, 1399), (164, 309, 426), (870, 1401, 171), (1280, 872, 1402), (1276, 248, 1403), (313, 503, 169), (1274, 709, 503), (878, 1404, 1273), (882, 245, 500), (890, 494, 704), (1267, 241, 494), (318, 893, 170), (1262, 703, 490), (491, 896, 895), (897, 180, 701), (1259, 180, 897), (239, 1406, 700), (1407, 237, 487), (911, 1251, 912), (235, 1409, 88), (1409, 234, 1249), (933, 1412, 226), (935, 587, 1412), (937, 936, 474), (609, 952, 686), (223, 1225, 84), (1221, 378, 1217), (222, 221, 1222), (139, 1415, 71), (681, 216, 1416), (958, 680, 1170), (959, 189, 1425), (679, 677, 1417), (961, 551, 757), (334, 972, 1419), (972, 214, 1419), (974, 672, 1174), (978, 1420, 213), (981, 212, 1420), (984, 671, 461), (336, 211, 1422), (1423, 142, 980), (338, 208, 994), (997, 339, 999), (1000, 1003, 79), (340, 1003, 1000), (1424, 141, 1212), (409, 344, 365), (1173, 1425, 189), (1425, 1173, 444), (1426, 757, 593), (1047, 649, 648), (1167, 1223, 649), (1166, 73, 403), (1048, 401, 27), (130, 1049, 1429), (348, 1056, 1431), (1057, 1432, 131), (1060, 1433, 133), (1152, 136, 394), (1151, 1434, 390), (1435, 1150, 636), (1149, 1070, 1436), (1438, 1144, 127), (1073, 353, 1074), (1075, 1078, 118), (354, 1078, 1075), (355, 167, 117), (356, 1440, 573), (1097, 1099, 383), (1442, 1130, 622), (357, 1129, 1322), (358, 566, 1327), (1104, 1444, 106), (363, 1115, 1447), (150, 1373, 1114), (284, 757, 551), (31, 965, 1448), (100, 602, 1448), (149, 99, 1448), (1, 364, 1448), (0, 31, 1448), (32, 0, 1448), (364, 149, 1448), (965, 100, 1448), (99, 601, 1448), (601, 32, 1448), (602, 1, 1448)])
me_circle.polygons.foreach_set('material_index', [1, 0, 0, 0, 0, 0, 0, 0, 0, 0, 0, 0, 0, 0, 0, 0, 0, 0, 0, 0, 0, 0, 0, 0, 0, 0, 1, 0, 0, 0, 0, 0, 0, 0, 0, 0, 0, 0, 0, 0, 0, 0, 0, 0, 0, 0, 0, 0, 0, 1, 0, 0, 0, 0, 0, 0, 0, 0, 0, 0, 0, 0, 0, 0, 0, 0, 0, 0, 0, 0, 0, 0, 0, 0, 0, 0, 0, 0, 0, 0, 0, 0, 0, 0, 0, 0, 0, 0, 0, 0, 0, 0, 0, 0, 0, 0, 0, 0, 0, 0, 0, 0, 0, 0, 0, 0, 0, 0, 1, 1, 1, 1, 0, 0, 0, 0, 0, 0, 0, 0, 0, 0, 0, 0, 0, 0, 0, 0, 0, 0, 0, 0, 0, 0, 0, 0, 0, 0, 0, 0, 0, 0, 0, 0, 0, 0, 0, 0, 0, 0, 0, 0, 0, 0, 0, 0, 0, 0, 0, 0, 0, 0, 0, 0, 0, 0, 0, 0, 0, 0, 0, 0, 0, 0, 0, 0, 0, 0, 0, 0, 0, 0, 0, 0, 0, 0, 0, 0, 0, 0, 0, 0, 0, 0, 0, 0, 0, 0, 0, 0, 0, 0, 0, 0, 0, 0, 0, 0, 0, 0, 0, 0, 0, 0, 0, 0, 0, 0, 0, 0, 0, 0, 0, 0, 0, 0, 0, 0, 0, 0, 0, 0, 0, 0, 0, 0, 0, 0, 0, 0, 0, 0, 0, 0, 0, 0, 0, 0, 0, 0, 0, 0, 0, 0, 0, 0, 0, 0, 0, 1, 1, 1, 1, 1, 1, 1, 0, 0, 0, 0, 0, 0, 0, 0, 0, 0, 0, 0, 0, 0, 0, 0, 0, 0, 0, 0, 0, 0, 0, 0, 0, 0, 0, 0, 0, 0, 0, 0, 0, 0, 0, 0, 0, 0, 0, 0, 0, 0, 0, 0, 0, 0, 0, 0, 0, 0, 0, 0, 0, 0, 0, 0, 0, 0, 0, 0, 0, 0, 0, 0, 0, 0, 0, 0, 0, 0, 0, 0, 0, 0, 0, 0, 0, 0, 0, 0, 1, 1, 0, 0, 0, 0, 0, 0, 0, 0, 0, 0, 0, 0, 0, 0, 0, 0, 0, 0, 0, 0, 0, 0, 0, 0, 0, 0, 0, 0, 0, 0, 0, 0, 0, 0, 0, 0, 0, 0, 0, 0, 0, 0, 0, 0, 0, 0, 0, 0, 0, 0, 0, 0, 0, 0, 0, 0, 1, 1, 1, 1, 1, 1, 1, 0, 0, 0, 0, 0, 0, 0, 0, 0, 0, 0, 0, 0, 0, 0, 0, 0, 0, 0, 0, 0, 0, 0, 0, 0, 0, 0, 0, 0, 0, 0, 0, 0, 0, 0, 0, 0, 0, 0, 0, 0, 0, 0, 0, 0, 0, 0, 0, 0, 0, 0, 0, 0, 0, 0, 0, 0, 0, 0, 0, 0, 0, 0, 0, 0, 0, 0, 0, 0, 0, 0, 0, 0, 0, 0, 0, 0, 0, 0, 0, 0, 0, 0, 0, 0, 0, 0, 0, 0, 0, 0, 0, 0, 0, 0, 0, 0, 0, 0, 0, 0, 0, 0, 0, 0, 0, 0, 0, 0, 0, 0, 0, 0, 0, 0, 0, 0, 0, 0, 0, 0, 0, 0, 0, 0, 0, 0, 0, 0, 0, 0, 0, 0, 0, 0, 0, 0, 0, 0, 0, 0, 0, 0, 0, 0, 0, 0, 0, 0, 0, 0, 0, 0, 0, 0, 0, 0, 0, 0, 0, 0, 0, 0, 0, 0, 0, 0, 0, 0, 0, 0, 1, 1, 0, 1, 1, 1, 1, 1, 0, 0, 0, 0, 0, 0, 0, 0, 0, 0, 0, 0, 0, 0, 0, 0, 0, 0, 0, 0, 0, 0, 0, 0, 0, 0, 0, 0, 0, 0, 0, 0, 0, 0, 0, 0, 0, 0, 0, 0, 0, 0, 0, 0, 0, 0, 0, 0, 0, 0, 0, 0, 0, 0, 0, 0, 0, 0, 0, 0, 0, 0, 0, 0, 0, 0, 0, 0, 0, 0, 0, 0, 0, 0, 0, 0, 0, 0, 0, 0, 0, 0, 0, 0, 0, 0, 0, 0, 0, 0, 0, 0, 0, 0, 0, 0, 0, 0, 0, 0, 0, 0, 0, 0, 0, 0, 0, 0, 0, 0, 0, 0, 0, 0, 0, 0, 0, 0, 0, 0, 0, 0, 0, 0, 0, 0, 0, 0, 0, 0, 0, 0, 0, 0, 0, 0, 0, 0, 0, 0, 0, 0, 0, 0, 0, 0, 0, 0, 0, 0, 0, 0, 0, 0, 0, 0, 0, 0, 0, 0, 0, 0, 0, 0, 0, 0, 0, 0, 0, 0, 0, 0, 0, 0, 0, 0, 0, 0, 0, 0, 0, 0, 0, 0, 0, 0, 0, 1, 0, 1, 1, 1, 1, 1, 1, 1, 1, 1, 1, 1, 1, 1, 1, 1, 0, 1, 0, 0, 0, 0, 0, 0, 0, 0, 0, 0, 0, 0, 0, 0, 0, 0, 0, 0, 0, 0, 0, 0, 0, 0, 0, 0, 0, 0, 0, 0, 0, 0, 0, 0, 0, 0, 0, 0, 0, 0, 0, 0, 0, 0, 0, 0, 0, 0, 0, 0, 0, 0, 0, 0, 0, 0, 0, 0, 0, 0, 0, 0, 0, 0, 0, 0, 0, 0, 0, 0, 0, 0, 0, 0, 0, 0, 0, 0, 0, 0, 0, 0, 0, 0, 0, 0, 0, 0, 0, 0, 0, 0, 0, 0, 0, 0, 0, 0, 0, 0, 0, 0, 0, 0, 0, 0, 0, 0, 0, 0, 0, 0, 0, 0, 0, 0, 0, 0, 0, 0, 0, 0, 0, 0, 0, 0, 0, 0, 0, 0, 0, 0, 0, 0, 0, 0, 0, 0, 0, 0, 0, 0, 0, 0, 0, 0, 0, 0, 0, 0, 0, 0, 0, 0, 0, 0, 0, 0, 0, 0, 0, 0, 0, 0, 0, 0, 0, 0, 0, 0, 0, 0, 0, 0, 0, 0, 0, 0, 0, 0, 0, 0, 0, 0, 0, 0, 0, 0, 0, 0, 0, 0, 0, 0, 0, 0, 0, 0, 0, 0, 0, 0, 0, 0, 0, 0, 0, 0, 0, 0, 0, 0, 0, 0, 0, 0, 0, 0, 0, 0, 0, 0, 0, 0, 0, 0, 0, 0, 0, 0, 0, 0, 0, 0, 0, 0, 0, 0, 0, 0, 0, 0, 0, 0, 0, 0, 0, 0, 0, 0, 0, 0, 0, 0, 0, 0, 0, 0, 0, 0, 0, 0, 0, 0, 0, 0, 0, 0, 0, 0, 0, 0, 0, 0, 0, 0, 0, 0, 0, 0, 0, 0, 0, 0, 0, 0, 0, 0, 0, 0, 0, 0, 0, 0, 0, 0, 0, 0, 0, 0, 0, 0, 0, 0, 0, 0, 0, 0, 0, 0, 0, 0, 0, 0, 0, 0, 0, 0, 0, 0, 0, 0, 0, 0, 0, 0, 0, 0, 0, 0, 0, 0, 0, 0, 0, 0, 0, 0, 0, 0, 0, 0, 0, 0, 0, 0, 0, 0, 0, 0, 0, 0, 0, 0, 0, 0, 0, 0, 0, 0, 0, 0, 0, 0, 0, 0, 0, 0, 0, 0, 0, 0, 0, 0, 0, 0, 0, 0, 0, 0, 0, 0, 0, 0, 0, 0, 0, 0, 0, 0, 0, 0, 0, 0, 0, 0, 0, 0, 0, 0, 0, 0, 0, 0, 0, 0, 0, 0, 0, 0, 0, 0, 0, 0, 0, 0, 0, 0, 0, 0, 0, 0, 0, 0, 0, 0, 0, 0, 0, 0, 0, 0, 0, 0, 0, 0, 0, 0, 0, 0, 0, 0, 0, 0, 0, 0, 0, 1, 1, 1, 1, 1, 1, 1, 1, 1, 1, 1, 1, 1, 1, 1, 1, 1, 1, 1, 1, 0, 1, 1, 1, 1, 0, 0, 0, 0, 0, 0, 0, 0, 0, 0, 0, 0, 0, 0, 0, 0, 0, 0, 0, 0, 0, 0, 0, 0, 0, 0, 0, 0, 0, 0, 0, 0, 0, 0, 0, 0, 0, 0, 0, 0, 0, 0, 0, 0, 0, 0, 0, 0, 0, 0, 0, 0, 0, 0, 0, 0, 0, 0, 0, 0, 0, 0, 0, 0, 0, 0, 0, 0, 0, 0, 0, 0, 0, 0, 0, 0, 0, 0, 0, 0, 0, 0, 0, 0, 0, 0, 0, 0, 0, 0, 0, 0, 0, 0, 0, 0, 0, 0, 0, 0, 0, 0, 0, 0, 0, 0, 0, 0, 0, 0, 0, 0, 0, 0, 0, 0, 0, 0, 0, 0, 0, 0, 0, 0, 0, 0, 0, 0, 0, 0, 0, 0, 0, 0, 0, 0, 0, 0, 0, 0, 0, 0, 0, 1, 0, 0, 1, 0, 1, 1, 1, 0, 0, 0, 0, 0, 0, 0, 0, 0, 0, 0, 0, 0, 0, 0, 0, 0, 0, 0, 0, 0, 0, 0, 0, 0, 0, 0, 0, 0, 0, 0, 0, 0, 0, 0, 0, 0, 0, 0, 0, 0, 0, 0, 0, 0, 0, 0, 0, 0, 0, 0, 0, 0, 0, 0, 0, 1, 0, 0, 0, 0, 0, 0, 0, 0, 0, 0, 0, 0, 0, 0, 0, 0, 0, 0, 0, 0, 0, 0, 0, 0, 0, 0, 0, 0, 0, 0, 0, 0, 0, 0, 0, 0, 0, 0, 0, 0, 0, 0, 0, 0, 0, 0, 0, 0, 0, 0, 0, 0, 0, 0, 1, 0, 0, 0, 0, 0, 0, 0, 0, 0, 0, 0, 0, 0, 1, 0, 0, 0, 0, 0, 0, 0, 0, 0, 0, 0, 0, 0, 0, 0, 0, 0, 0, 0, 0, 0, 0, 0, 0, 1, 1, 1, 1, 1, 1, 1, 0, 0, 0, 0, 0, 0, 0, 0, 0, 0, 0, 0, 0, 0, 0, 0, 0, 0, 0, 0, 0, 0, 0, 0, 0, 0, 0, 0, 0, 0, 0, 0, 0, 0, 0, 0, 0, 0, 0, 0, 0, 0, 0, 0, 0, 0, 0, 0, 0, 0, 0, 0, 0, 0, 0, 0, 0, 0, 0, 0, 0, 0, 0, 0, 0, 0, 0, 0, 0, 0, 0, 0, 0, 0, 0, 0, 0, 0, 1, 1, 0, 0, 0, 0, 0, 0, 0, 0, 0, 0, 0, 1, 0, 0, 0, 0, 0, 0, 0, 0, 0, 0, 0, 0, 0, 0, 0, 0, 0, 0, 0, 0, 0, 0, 0, 0, 0, 1, 1, 1, 1, 1, 0, 0, 0, 0, 0, 0, 0, 0, 0, 0, 0, 0, 0, 0, 0, 0, 0, 0, 0, 0, 0, 0, 0, 0, 0, 0, 0, 0, 0, 0, 0, 0, 0, 0, 0, 0, 0, 0, 0, 0, 0, 0, 0, 0, 0, 0, 0, 0, 0, 0, 0, 0, 0, 0, 0, 0, 0, 0, 0, 0, 0, 0, 0, 0, 0, 0, 0, 0, 0, 0, 0, 0, 0, 0, 0, 0, 0, 0, 1, 1, 1, 1, 1, 1, 0, 0, 0, 0, 0, 0, 0, 0, 0, 0, 0, 0, 0, 0, 0, 0, 0, 0, 0, 0, 0, 0, 0, 0, 0, 0, 0, 0, 0, 0, 0, 0, 0, 0, 0, 0, 0, 0, 0, 0, 0, 0, 1, 1, 1, 1, 1, 1, 1, 0, 0, 0, 0, 0, 0, 0, 0, 0, 0, 0, 0, 0, 0, 0, 0, 0, 0, 0, 0, 0, 0, 0, 0, 0, 0, 0, 0, 0, 0, 0, 0, 0, 0, 0, 0, 0, 0, 0, 0, 0, 0, 0, 0, 0, 0, 0, 0, 0, 0, 0, 0, 0, 0, 0, 0, 0, 0, 0, 0, 0, 0, 0, 0, 0, 0, 0, 0, 0, 0, 0, 0, 0, 0, 0, 0, 0, 0, 0, 0, 0, 0, 0, 0, 0, 0, 0, 0, 0, 0, 0, 0, 0, 0, 0, 0, 0, 0, 0, 0, 0, 0, 0, 0, 0, 0, 0, 0, 0, 0, 0, 0, 0, 0, 0, 0, 0, 0, 0, 0, 0, 0, 0, 0, 0, 0, 0, 0, 0, 0, 0, 0, 0, 0, 0, 0, 0, 0, 0, 0, 0, 0, 0, 0, 0, 0, 0, 0, 0, 0, 0, 0, 0, 0, 0, 0, 0, 0, 0, 0, 0, 0, 0, 0, 0, 0, 0, 0, 0, 0, 0, 0, 0, 0, 0, 0, 0, 0, 0, 0, 0, 0, 0, 0, 0, 0, 0, 0, 0, 0, 0, 0, 0, 0, 0, 0, 0, 0, 0, 0, 0, 0, 0, 0, 0, 0, 0, 0, 0, 0, 0, 0, 0, 0, 0, 0, 0, 0, 0, 0, 0, 0, 0, 0, 0, 0, 0, 0, 1, 1, 1, 1, 1, 1, 1, 1, 1, 1, 1, 1, 1, 1, 1, 1, 0, 0, 0, 0, 0, 0, 0, 0, 0, 0, 0, 0, 0, 0, 0, 0, 0, 0, 0, 0, 0, 0, 0, 0, 0, 0, 0, 0, 0, 0, 0, 0, 0, 0, 0, 0, 0, 0, 0, 0, 0, 0, 0, 0, 0, 0, 0, 0, 0, 0, 0, 0, 0, 0, 0, 0, 0, 0, 0, 0, 0, 0, 0, 0, 0, 0, 0, 0, 0, 0, 0, 0, 1, 1, 1, 0, 0, 0, 0, 0, 0, 0, 0, 0, 0, 0, 0, 0, 0, 1, 1, 1, 0, 0, 0, 0, 0, 0, 0, 0, 0, 0, 0, 0, 0, 0, 0, 0, 0, 0, 0, 0, 0, 0, 0, 0, 1, 1, 1, 1, 1, 1, 1, 1, 1, 1, 1, 1, 1])
me_circle.materials.append(mat_material)
me_circle.materials.append(mat_material_001)
me_circle.use_remesh_preserve_volume = False
me_circle.use_remesh_preserve_attributes = False
me_circle.use_mirror_vertex_groups = False
me_circle.update()

# ---- objects
ob_circle = bpy.data.objects.new('Circle', me_circle)
ob_camera = bpy.data.objects.new('Camera', cam_camera)

# ---- transforms, parenting, visibility, modifiers, constraints
ob_circle.location = (0.0, 0.1131, 0.0)
ob_circle.scale = (1.0, 1.0, 1.077)
ob_circle.lineart.crease_threshold = 0.0
ob_camera.location = (7.481, -6.508, 5.344)
ob_camera.rotation_euler = (1.109, 0.01082, 0.8149)
ob_camera.lock_rotations_4d = False
ob_camera.empty_display_type = 'ARROWS'
ob_camera.color = (0.0, 0.0, 0.0, 0.0)
ob_camera.display_type = 'WIRE'
ob_camera.lineart.crease_threshold = 0.0

# ---- collection membership
col_collection_1.objects.link(ob_circle)
col_collection_1.objects.link(ob_camera)

# ---- scene / render settings (as saved in the file)
scene.camera = ob_camera
scene.frame_start = 1; scene.frame_end = 250; scene.frame_set(3)
scene.render.engine = 'CYCLES'
scene.render.resolution_percentage = 50
scene.render.dither_intensity = 0.0
scene.cycles.use_denoising = False
scene.cycles.samples = 10
scene.cycles.sampling_pattern = 'TABULATED_SOBOL'
scene.cycles.light_sampling_threshold = 0.0
scene.cycles.use_adaptive_sampling = False
scene.cycles.use_light_tree = False
scene.cycles.blur_glossy = 0.0
scene.cycles.pixel_filter_type = 'GAUSSIAN'
scene.cycles.sample_clamp_indirect = 0.0
scene.view_settings.view_transform = 'Standard'
bpy.context.view_layer.update()

# ---- added for rendering (the .blend has no usable light): sun
light_auto_sun = bpy.data.lights.new('AutoSun', 'SUN')
light_auto_sun.energy = 3.0
light_auto_sun.angle = 0.0523599
ob_auto_sun = bpy.data.objects.new('AutoSun', light_auto_sun)
scene.collection.objects.link(ob_auto_sun)
ob_auto_sun.rotation_euler = (0.872665, 0.174533, 0.523599)
bpy.context.view_layer.update()
